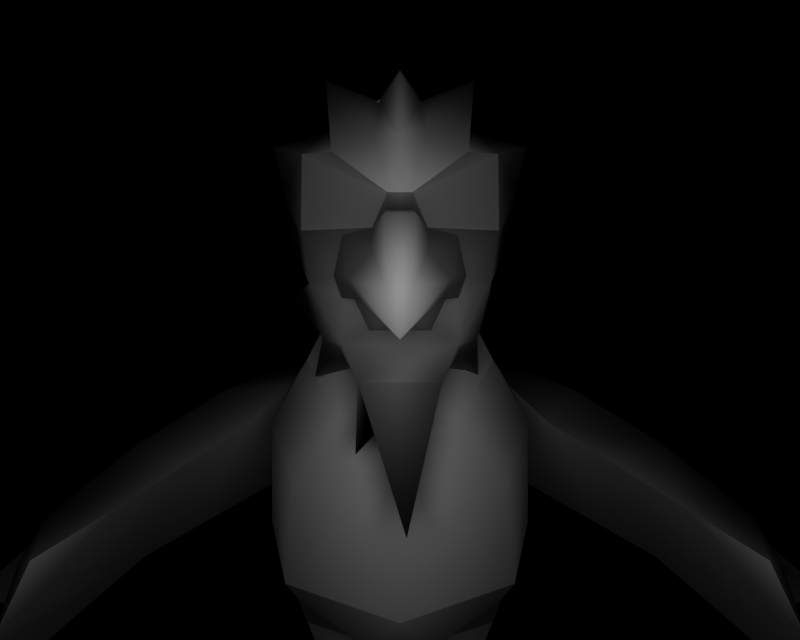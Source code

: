 # Source: BR_Spearow-Shiny01.blend  (saved by Blender 2.66.1; exported with 4.5.12 LTS)
import bpy
from mathutils import Matrix  # noqa: F401  (used for matrix-valued properties, if any)

bpy.ops.wm.read_factory_settings(use_empty=True)
scene = bpy.context.scene
scene.name = '1'

# ---- collections
col_collection_1 = bpy.data.collections.new('Collection 1'); scene.collection.children.link(col_collection_1)

# ---- materials (node trees are filled in below, after node groups)
mat_mat_14_none = bpy.data.materials.new('mat_14_NONE')
mat_mat_14_none.alpha_threshold = 0.0
mat_mat_14_none.specular_color = (0.5, 0.5, 0.5)
mat_mat_14_none.roughness = 0.5
mat_mat_4 = bpy.data.materials.new('mat_4')
mat_mat_4.alpha_threshold = 0.0
mat_mat_4.specular_color = (0.5, 0.5, 0.5)
mat_mat_4.roughness = 0.5
mat_mat_5 = bpy.data.materials.new('mat_5')
mat_mat_5.alpha_threshold = 0.0
mat_mat_5.specular_color = (0.5, 0.5, 0.5)
mat_mat_5.roughness = 0.5
mat_mat_2 = bpy.data.materials.new('mat_2')
mat_mat_2.alpha_threshold = 0.0
mat_mat_2.specular_color = (0.5, 0.5, 0.5)
mat_mat_2.roughness = 0.5
mat_mat_3 = bpy.data.materials.new('mat_3')
mat_mat_3.alpha_threshold = 0.0
mat_mat_3.specular_color = (0.5, 0.5, 0.5)
mat_mat_3.roughness = 0.5
mat_mat_10 = bpy.data.materials.new('mat_10')
mat_mat_10.alpha_threshold = 0.0
mat_mat_10.specular_color = (0.5, 0.5, 0.5)
mat_mat_10.roughness = 0.5
mat_mat_0 = bpy.data.materials.new('mat_0')
mat_mat_0.alpha_threshold = 0.0
mat_mat_0.specular_color = (0.5, 0.5, 0.5)
mat_mat_0.roughness = 0.5
mat_mat_12 = bpy.data.materials.new('mat_12')
mat_mat_12.alpha_threshold = 0.0
mat_mat_12.specular_color = (0.5, 0.5, 0.5)
mat_mat_12.roughness = 0.5
mat_mat_1 = bpy.data.materials.new('mat_1')
mat_mat_1.alpha_threshold = 0.0
mat_mat_1.specular_color = (0.5, 0.5, 0.5)
mat_mat_1.roughness = 0.5
mat_mat_13 = bpy.data.materials.new('mat_13')
mat_mat_13.alpha_threshold = 0.0
mat_mat_13.specular_color = (0.5, 0.5, 0.5)
mat_mat_13.roughness = 0.5
mat_mat_14 = bpy.data.materials.new('mat_14')
mat_mat_14.alpha_threshold = 0.0
mat_mat_14.specular_color = (0.5, 0.5, 0.5)
mat_mat_14.roughness = 0.5
mat_mat_8 = bpy.data.materials.new('mat_8')
mat_mat_8.alpha_threshold = 0.0
mat_mat_8.specular_color = (0.5, 0.5, 0.5)
mat_mat_8.roughness = 0.5
mat_mat_9 = bpy.data.materials.new('mat_9')
mat_mat_9.alpha_threshold = 0.0
mat_mat_9.specular_color = (0.5, 0.5, 0.5)
mat_mat_9.roughness = 0.5
mat_mat_6 = bpy.data.materials.new('mat_6')
mat_mat_6.alpha_threshold = 0.0
mat_mat_6.specular_color = (0.5, 0.5, 0.5)
mat_mat_6.roughness = 0.5
mat_mat_11 = bpy.data.materials.new('mat_11')
mat_mat_11.alpha_threshold = 0.0
mat_mat_11.specular_color = (0.5, 0.5, 0.5)
mat_mat_11.roughness = 0.5
mat_mat_7 = bpy.data.materials.new('mat_7')
mat_mat_7.alpha_threshold = 0.0
mat_mat_7.specular_color = (0.5, 0.5, 0.5)
mat_mat_7.roughness = 0.5

# ---- material node trees

# ---- cameras
cam_camera_001 = bpy.data.cameras.new('Camera.001')
cam_camera_001.passepartout_alpha = 0.2
cam_camera_001.clip_end = 100.0
cam_camera_001.lens = 35.0
cam_camera_001.sensor_width = 32.0
cam_camera_001.sensor_height = 18.0
cam_camera_001.show_passepartout = False
cam_camera_001.show_safe_areas = True
cam_camera_001.dof.focus_distance = 0.0
cam_camera_001.dof.aperture_fstop = 128.0

# ---- lights
light_lamp = bpy.data.lights.new('Lamp', 'POINT')
light_lamp.transmission_factor = 0.0
light_lamp.energy = 114.3
light_lamp.shadow_buffer_clip_start = 0.5
light_lamp.shadow_soft_size = 1.0
light_lamp.shadow_maximum_resolution = 0.006
light_lamp.use_absolute_resolution = True
light_lamp.cycles.use_multiple_importance_sampling = False

# ---- meshes
me_onisuzume_mat_14_none = bpy.data.meshes.new('onisuzume_mat_14_NONE')
me_onisuzume_mat_14_none.from_pydata([(-0.3727, 1.703, 0.9734), (-0.04254, 1.499, 1.378), (-0.2403, 1.662, 1.236), (-0.09352, 1.387, 1.322), (-0.3746, 1.411, 0.9813), (0.04254, 1.499, 1.378), (0.3727, 1.703, 0.9734), (0.2403, 1.662, 1.236), (0.09352, 1.387, 1.322), (0.3746, 1.411, 0.9813), (-0.09742, 1.164, 1.499), (0.1571, 1.146, 1.301), (-0.1571, 1.146, 1.301), (0.09742, 1.164, 1.499), (0.0, 1.218, 1.616), (0.2228, -0.8313, 0.2945), (0.3585, -0.8354, 0.2877), (0.3673, -0.8016, 0.08532), (0.2349, -0.8003, 0.09102), (0.2328, -0.8043, -0.07751), (0.3625, -0.8006, -0.0793), (0.3491, -0.8341, -0.2889), (0.2248, -0.8305, -0.2883), (0.2306, -0.8458, 0.4802), (0.3526, -0.8518, 0.4759), (0.3991, -1.016, 0.7908), (0.1753, -1.009, 0.7995), (0.2206, -1.011, 0.4403), (0.3551, -1.016, 0.4339), (0.1614, -0.9961, -0.3481), (0.409, -1.002, -0.3488), (0.3601, -0.9901, -0.1234), (0.2026, -0.9856, -0.1227), (0.4384, -1.005, 0.3861), (0.5431, -1.003, 0.3057), (0.5975, -1.024, 0.6328), (0.3721, -1.017, 0.6432), (0.02779, -1.002, 0.3134), (0.1437, -1.01, 0.4005), (0.1831, -1.017, 0.6383), (-0.03659, -1.033, 0.6226), (-0.3585, -0.8354, 0.2877), (-0.2228, -0.8313, 0.2945), (-0.2349, -0.8003, 0.09102), (-0.3673, -0.8016, 0.08532), (-0.3625, -0.8006, -0.0793), (-0.2328, -0.8043, -0.07751), (-0.2248, -0.8305, -0.2883), (-0.3491, -0.8341, -0.2889), (-0.3526, -0.8518, 0.4759), (-0.2306, -0.8458, 0.4802), (-0.1753, -1.009, 0.7995), (-0.3991, -1.016, 0.7908), (-0.3551, -1.016, 0.4339), (-0.2206, -1.011, 0.4403), (-0.409, -1.002, -0.3488), (-0.1614, -0.9961, -0.3481), (-0.2026, -0.9856, -0.1227), (-0.3601, -0.9901, -0.1234), (-0.5431, -1.003, 0.3057), (-0.4384, -1.005, 0.3861), (-0.3721, -1.017, 0.6432), (-0.5975, -1.024, 0.6328), (-0.1437, -1.01, 0.4005), (-0.02779, -1.002, 0.3134), (0.03659, -1.033, 0.6226), (-0.1831, -1.017, 0.6383), (0.3488, -1.004, 0.2183), (0.2258, -1.0, 0.2257), (0.2871, -0.8367, -0.4762), (0.1146, -0.8471, 0.4413), (-0.3488, -1.004, 0.2183), (-0.2258, -1.0, 0.2257), (-0.5653, -0.8422, 0.3596), (-0.4876, -0.8005, 0.6435), (-0.4571, -0.8451, 0.422), (-0.00796, -0.8413, 0.3596), (-0.1146, -0.8471, 0.4413), (0.4571, -0.8451, 0.422), (0.5653, -0.8422, 0.3596), (0.00796, -0.8413, 0.3596), (0.2891, -0.7904, 0.7801), (0.4876, -0.8005, 0.6435), (0.04962, -0.818, 0.6448), (-0.2871, -0.8367, -0.4762), (-0.2891, -0.7904, 0.7801), (-0.04962, -0.818, 0.6448)], [], [(0, 1, 2), (0, 3, 1), (3, 0, 4), (5, 6, 7), (5, 8, 6), (9, 6, 8), (10, 11, 12), (10, 13, 11), (14, 13, 10), (15, 16, 17), (18, 15, 17), (19, 20, 21), (22, 19, 21), (16, 15, 23), (24, 16, 23), (25, 26, 27), (28, 25, 27), (29, 30, 31), (32, 29, 31), (33, 34, 35), (36, 33, 35), (37, 38, 39), (40, 37, 39), (41, 42, 43), (44, 41, 43), (45, 46, 47), (48, 45, 47), (42, 41, 49), (50, 42, 49), (51, 52, 53), (54, 51, 53), (55, 56, 57), (58, 55, 57), (59, 60, 61), (62, 59, 61), (63, 64, 65), (66, 63, 65), (16, 67, 33), (38, 68, 15), (68, 28, 27), (68, 67, 28), (32, 67, 68), (32, 31, 67), (23, 27, 26), (25, 28, 24), (22, 69, 29), (21, 69, 22), (39, 38, 70), (53, 49, 41), (71, 54, 53), (71, 72, 54), (58, 72, 71), (58, 57, 72), (41, 71, 53), (73, 44, 45), (51, 54, 50), (49, 53, 52), (62, 74, 73), (73, 59, 62), (61, 60, 75), (65, 64, 76), (77, 63, 66), (22, 32, 19), (22, 29, 32), (31, 21, 20), (31, 30, 21), (69, 21, 30), (78, 16, 33), (78, 17, 16), (79, 17, 78), (79, 20, 17), (80, 18, 19), (80, 70, 18), (15, 18, 70), (70, 38, 15), (31, 79, 34), (31, 20, 79), (27, 15, 68), (27, 23, 15), (28, 16, 24), (28, 67, 16), (37, 68, 38), (37, 32, 68), (37, 19, 32), (37, 80, 19), (67, 34, 33), (67, 31, 34), (24, 81, 25), (24, 23, 81), (26, 81, 23), (79, 35, 34), (79, 82, 35), (78, 82, 79), (78, 36, 82), (33, 36, 78), (40, 80, 37), (40, 83, 80), (70, 83, 39), (70, 80, 83), (57, 47, 46), (57, 56, 47), (84, 47, 56), (84, 48, 47), (48, 58, 45), (48, 55, 58), (84, 55, 48), (60, 41, 75), (60, 71, 41), (43, 76, 46), (43, 77, 76), (42, 77, 43), (42, 63, 77), (42, 72, 63), (73, 58, 59), (73, 45, 58), (42, 54, 72), (42, 50, 54), (75, 44, 73), (75, 41, 44), (72, 64, 63), (72, 57, 64), (46, 64, 57), (46, 76, 64), (59, 71, 60), (59, 58, 71), (85, 49, 52), (85, 50, 49), (51, 50, 85), (75, 74, 61), (75, 73, 74), (76, 86, 65), (76, 77, 86), (66, 86, 77)])
me_onisuzume_mat_14_none.polygons.foreach_set('use_smooth', [True] * 133)
_k = set([(0, 2), (0, 4), (1, 2), (1, 3), (3, 4), (5, 7), (5, 8), (6, 7), (6, 9), (8, 9), (10, 12), (10, 14), (11, 12), (11, 13), (13, 14), (17, 18), (17, 20), (18, 19), (19, 20), (25, 26), (25, 81), (26, 81), (29, 30), (29, 69), (30, 69), (35, 36), (35, 82), (36, 82), (39, 40), (39, 83), (40, 83), (43, 44), (43, 46), (44, 45), (45, 46), (51, 52), (51, 85), (52, 85), (55, 56), (55, 84), (56, 84), (61, 62), (61, 74), (62, 74), (65, 66), (65, 86), (66, 86)])
me_onisuzume_mat_14_none.attributes.new('sharp_edge', 'BOOLEAN', 'EDGE').data.foreach_set('value', [ (min(e.vertices), max(e.vertices)) in _k for e in me_onisuzume_mat_14_none.edges])
_uv = me_onisuzume_mat_14_none.uv_layers.new(name='UVTex')
_uv.uv.foreach_set('vector', [0.2122, 1.051, -0.01788, 0.6784, 0.06899, 0.9109, 0.2122, 1.051, 0.01393, -0.03921, -0.01788, 0.6784, 0.01393, -0.03921, 0.2122, 1.051, 0.1877, 0.01132, -0.01788, 0.6784, 0.2122, 1.049, 0.06903, 0.91, -0.01788, 0.6784, 0.01394, -0.03922, 0.2122, 1.049, 0.1877, 0.01132, 0.2122, 1.049, 0.01394, -0.03922, 0.6668, 0.03399, 0.7456, 0.04862, 0.6748, 0.04681, 0.6668, 0.03399, 0.7261, 0.03511, 0.7456, 0.04862, 0.682, 0.01619, 0.7261, 0.03511, 0.6668, 0.03399, 0.005682, 0.9886, 0.9915, 0.9886, 0.9915, 0.01421, 0.0, 0.01562, 0.005682, 0.9886, 0.9915, 0.01421, 0.006, 0.989, 0.991, 0.989, 0.991, 0.014, 0.0, 0.01562, 0.006, 0.989, 0.991, 0.014, 0.991, 0.014, 0.0, 0.01562, 0.006, 0.989, 0.991, 0.989, 0.991, 0.014, 0.006, 0.989, 0.9978, 0.9955, 0.002232, 0.9955, -0.002232, 0.008929, 0.9955, 0.006696, 0.9978, 0.9955, -0.002232, 0.008929, -0.004464, 0.01339, 0.9933, 0.006696, 0.9978, 0.9955, 0.002232, 0.9955, -0.004464, 0.01339, 0.9978, 0.9955, -0.002232, 0.008929, 0.9955, 0.008929, 1.002, 1.0, 0.0, 0.9955, -0.002232, 0.008929, 1.002, 1.0, -0.002232, 0.008929, 0.9978, 0.008929, 1.0, 0.9978, 0.0, 0.9978, -0.002232, 0.008929, 1.0, 0.9978, 0.006, 0.989, 0.991, 0.989, 0.991, 0.014, 0.0, 0.016, 0.006, 0.989, 0.991, 0.014, 0.006, 0.989, 0.991, 0.989, 0.991, 0.014, 0.0, 0.016, 0.006, 0.989, 0.991, 0.014, 0.991, 0.014, 0.0, 0.016, 0.006, 0.989, 0.991, 0.989, 0.991, 0.014, 0.006, 0.989, 0.9955, 0.9978, -0.004464, 0.9911, -0.002232, 0.004464, 0.9955, 0.004464, 0.9955, 0.9978, -0.002232, 0.004464, -0.002232, 0.004464, 0.9955, 0.004464, 0.9948, 0.9948, -0.005208, 0.9948, -0.002232, 0.004464, 0.9948, 0.9948, 0.0, 0.008929, 0.9978, 0.004464, 0.9955, 1.0, -0.008929, 0.9978, 0.0, 0.008929, 0.9955, 1.0, 0.0, 0.006696, 0.9955, 0.004464, 0.9955, 0.9978, -0.008929, 0.9955, 0.0, 0.006696, 0.9955, 0.9978, 0.6875, 0.1076, 0.6824, 0.04796, 0.7292, 0.192, 0.5751, 0.2044, 0.6181, 0.05431, 0.6165, 0.1134, 0.379, 0.6155, 0.6239, 0.9706, 0.369, 0.9815, 0.379, 0.6155, 0.6119, 0.6029, 0.6239, 0.9706, 0.335, 0.02137, 0.6119, 0.6029, 0.379, 0.6155, 0.335, 0.02137, 0.6334, 0.0202, 0.6119, 0.6029, 0.6206, 0.2728, 0.6153, 0.2386, 0.5916, 0.547, 0.7086, 0.5395, 0.6857, 0.2331, 0.6843, 0.2691, 0.9911, 0.9866, 0.4955, -0.004464, -0.004464, 0.9821, 0.9978, 0.9888, 0.4911, 0.0, -0.006696, 0.9888, 0.5957, 0.4086, 0.5751, 0.2044, 0.5599, 0.2394, 0.4911, 0.9933, 0.0, 0.9933, 0.2969, 0.006696, 0.3629, 0.6101, 0.6053, 0.9888, 0.3508, 0.9779, 0.3629, 0.6101, 0.5953, 0.6228, 0.6053, 0.9888, 0.3414, 0.02727, 0.5953, 0.6228, 0.3629, 0.6101, 0.3414, 0.02727, 0.6392, 0.02844, 0.5953, 0.6228, 0.3125, 0.1076, 0.3176, 0.04796, 0.3143, 0.2331, 0.85, 1.0, 0.2688, 0.003125, 0.8281, 0.009375, 0.4084, 0.547, 0.3847, 0.2386, 0.3794, 0.2728, 0.3157, 0.2691, 0.3143, 0.2331, 0.2914, 0.5395, 0.1004, 0.9844, 0.5201, 0.9955, 0.1518, 0.0, 0.2044, 0.1693, 0.2161, 0.123, 0.1876, 0.4038, 0.9933, 0.9978, 0.9933, 0.004464, -0.004464, 0.4487, 0.5191, 0.3951, 0.4855, 0.1297, 0.4958, 0.1693, 0.6496, 0.002232, 0.3393, 0.002232, 0.471, 0.9955, 0.9598, 0.004464, 0.03795, 0.9933, 0.9621, 0.9955, 0.9598, 0.004464, 0.02902, 0.01116, 0.03795, 0.9933, 0.9955, 0.9911, -0.008929, 0.4196, -0.004464, 0.9866, 0.9955, 0.9911, 0.9866, 0.4196, -0.008929, 0.4196, 0.4911, 0.0, -0.008929, 0.4196, 0.9866, 0.4196, 0.4437, 0.9906, 0.0125, 0.00625, 0.01339, 0.9866, 0.4437, 0.9906, 0.675, 0.009375, 0.0125, 0.00625, 0.9844, 0.9955, 0.675, 0.009375, 0.4437, 0.9906, 0.9844, 0.9955, 0.9937, 0.00625, 0.675, 0.009375, 0.0, 0.9896, 0.2049, 0.0, 0.003472, 0.01042, 0.0, 0.9896, 0.5417, 0.9974, 0.2049, 0.0, 0.8229, 0.01042, 0.2049, 0.0, 0.5417, 0.9974, 0.5417, 0.9974, 0.9896, 0.9974, 0.8229, 0.01042, 0.9922, 0.002604, 0.0, 1.0, 1.0, 0.9955, 0.9922, 0.002604, 0.002604, 0.002604, 0.0, 1.0, 0.1125, 0.9969, 0.8969, 0.003125, 0.1531, 0.003125, 0.1125, 0.9969, 0.9062, 0.9937, 0.8969, 0.003125, 0.05313, 0.9906, 0.6125, 0.009375, 0.6375, 0.9937, 0.05313, 0.9906, 0.1, 0.00625, 0.6125, 0.009375, 0.003882, 0.7652, 0.379, 0.6155, 0.2235, 0.9136, 0.003882, 0.7652, 0.335, 0.02137, 0.379, 0.6155, 0.9933, 1.0, 0.0, 0.01042, 0.987, 0.005208, 0.9933, 1.0, 0.002232, 0.9933, 0.0, 0.01042, 0.6119, 0.6029, 0.9799, 0.752, 0.7816, 0.8891, 0.6119, 0.6029, 0.6334, 0.0202, 0.9799, 0.752, 0.7656, 0.004464, 0.4888, 0.9955, 0.9955, 0.9933, 0.7656, 0.004464, 0.2991, 0.004464, 0.4888, 0.9955, 0.002232, 0.9933, 0.4888, 0.9955, 0.2991, 0.004464, 0.683, 0.1674, 1.0, 0.9978, 0.9933, 0.004464, 0.683, 0.1674, 0.5, 0.9978, 1.0, 0.9978, 0.3013, 0.1696, 0.5, 0.9978, 0.683, 0.1674, 0.3013, 0.1696, -0.002232, 1.002, 0.5, 0.9978, -0.002232, 0.0, -0.002232, 1.002, 0.3013, 0.1696, 0.4576, 0.9978, 0.9241, 0.004464, 0.4554, 0.008929, 0.4576, 0.9978, 0.9085, 0.9978, 0.9241, 0.004464, 0.7656, 0.004464, 0.4911, 0.9911, 0.9933, 0.9911, 0.7656, 0.004464, 0.2969, 0.006696, 0.4911, 0.9911, 0.9955, 0.004464, 0.5089, 0.9955, 0.9955, 0.9933, 0.9955, 0.004464, 0.5312, 0.006696, 0.5089, 0.9955, 0.006696, 0.006696, 0.5089, 0.9955, 0.5312, 0.006696, 0.006696, 0.006696, 0.0, 0.9933, 0.5089, 0.9955, 0.4688, 0.9896, 0.005208, 0.0, 0.005208, 0.9844, 0.4688, 0.9896, 0.4888, 0.002232, 0.005208, 0.0, 0.9955, 0.002232, 0.4888, 0.002232, 0.4688, 0.9896, 0.0, 0.9955, 0.9933, 0.004464, 0.9955, 1.0, 0.0, 0.9955, 0.004464, 0.004464, 0.9933, 0.004464, 0.3719, -0.003125, 0.7969, 0.9969, 0.7594, 0.003125, 0.3719, -0.003125, 0.3656, 0.9844, 0.7969, 0.9969, 0.003125, 0.4344, 0.3656, 0.9844, 0.3719, -0.003125, 0.7991, 0.2031, 0.1272, 0.8884, 0.8058, 0.8973, 0.7991, 0.2031, 0.125, 0.2165, 0.1272, 0.8884, 0.07812, 0.9961, 0.957, 0.02344, 0.9453, 0.9922, 0.07812, 0.9961, 0.0625, 0.01953, 0.957, 0.02344, 0.1272, 0.8884, 0.7991, 0.2031, 0.125, 0.2165, 0.1272, 0.8884, 0.8058, 0.8973, 0.7991, 0.2031, 0.991, 0.989, 0.0, 0.016, 0.006, 0.989, 0.991, 0.989, 0.991, 0.014, 0.0, 0.016, 0.5953, 0.6228, 0.9698, 0.7724, 0.7506, 0.9209, 0.5953, 0.6228, 0.6392, 0.02844, 0.9698, 0.7724, 0.9955, 0.0, 0.0, 0.9911, 0.004464, 0.008929, 0.9955, 0.0, 0.9866, 0.9866, 0.0, 0.9911, -0.004542, 0.7593, 0.3629, 0.6101, 0.1934, 0.8964, -0.004542, 0.7593, 0.3414, 0.02727, 0.3629, 0.6101, 0.4196, 0.9933, 0.279, -0.002232, 0.05357, 0.9911, 0.4196, 0.9933, 0.779, 0.006696, 0.279, -0.002232, 0.9911, 0.9955, 0.779, 0.006696, 0.4196, 0.9933, 0.724, 0.01562, 0.03125, 0.9896, 0.7135, 0.9896, 0.724, 0.01562, 0.02865, 0.01562, 0.03125, 0.9896, 0.8058, -0.002232, 0.4688, 0.9955, 0.9933, 0.9978, 0.8058, -0.002232, 0.2098, 0.002232, 0.4688, 0.9955, 0.0, 0.9933, 0.4688, 0.9955, 0.2098, 0.002232])
me_onisuzume_mat_14_none.materials.append(mat_mat_14_none)
me_onisuzume_mat_14_none.use_remesh_preserve_volume = False
me_onisuzume_mat_14_none.use_remesh_preserve_attributes = False
me_onisuzume_mat_14_none.use_mirror_vertex_groups = False
me_onisuzume_mat_14_none.update()
me_onisuzume_mat_4 = bpy.data.meshes.new('onisuzume_mat_4')
me_onisuzume_mat_4.from_pydata([(0.3152, 0.8811, 0.02786), (-0.2501, 1.04, 0.175), (0.2501, 1.04, 0.175), (-0.3152, 0.8811, 0.02786), (0.2924, 0.6432, -0.04917), (-0.2924, 0.6432, -0.04917), (0.2777, 0.4556, -0.3136), (-0.2777, 0.456, -0.3135), (-0.1693, 1.274, 0.345), (0.1693, 1.274, 0.345), (-0.1688, 1.645, 0.6247), (0.1688, 1.645, 0.6247), (-0.3474, 1.573, 0.7466), (-0.2755, 1.84, 0.7318), (-0.2712, 1.854, 0.7344), (0.2712, 1.854, 0.7344), (0.2755, 1.84, 0.7318), (0.3474, 1.573, 0.7466), (0.08512, 1.931, 0.8585), (1e-06, 1.844, 0.6762), (0.07425, 1.934, 0.886), (-0.08512, 1.931, 0.8585), (-0.07425, 1.934, 0.886), (-0.5459, 0.3133, -0.1126), (-0.5396, 0.3316, -0.04106), (0.5459, 0.3133, -0.1125), (0.5396, 0.3316, -0.04106), (0.4748, 0.7879, 0.4994), (0.385, 0.9064, 0.6885), (-0.4748, 0.7879, 0.4994), (-0.385, 0.9064, 0.6885), (0.2656, 1.187, 0.4907), (0.2915, 1.072, 0.7841), (-0.2656, 1.187, 0.4907), (-0.2915, 1.072, 0.7841), (0.3045, 1.201, 0.8704), (-0.3045, 1.201, 0.8704)], [], [(0, 1, 2), (0, 3, 1), (3, 0, 4), (4, 5, 3), (6, 5, 4), (6, 7, 5), (2, 1, 8), (9, 2, 8), (9, 8, 10), (11, 9, 10), (10, 12, 13), (14, 10, 13), (11, 15, 16), (17, 11, 16), (18, 15, 19), (20, 18, 19), (14, 21, 22), (19, 14, 22), (22, 20, 19), (23, 5, 7), (23, 24, 5), (4, 25, 6), (4, 26, 25), (27, 0, 2), (2, 28, 27), (1, 29, 30), (1, 3, 29), (28, 31, 32), (28, 2, 31), (9, 31, 2), (33, 30, 34), (33, 1, 30), (8, 1, 33), (11, 31, 9), (11, 17, 31), (35, 31, 17), (35, 32, 31), (33, 10, 8), (33, 12, 10), (36, 12, 33), (33, 34, 36), (19, 10, 14), (19, 11, 10), (15, 11, 19)])
me_onisuzume_mat_4.polygons.foreach_set('use_smooth', [True] * 44)
_k = set([(0, 4), (0, 27), (3, 5), (3, 29), (4, 26), (5, 24), (6, 7), (6, 25), (7, 23), (12, 13), (12, 36), (13, 14), (14, 21), (15, 16), (15, 18), (16, 17), (17, 35), (18, 20), (20, 22), (21, 22), (23, 24), (25, 26), (27, 28), (28, 32), (29, 30), (30, 34), (32, 35), (34, 36)])
me_onisuzume_mat_4.attributes.new('sharp_edge', 'BOOLEAN', 'EDGE').data.foreach_set('value', [ (min(e.vertices), max(e.vertices)) in _k for e in me_onisuzume_mat_4.edges])
_uv = me_onisuzume_mat_4.uv_layers.new(name='UVTex')
_uv.uv.foreach_set('vector', [0.7692, 0.4418, 0.2842, 0.6162, 0.7158, 0.6162, 0.7692, 0.4418, 0.2308, 0.4418, 0.2842, 0.6162, 0.2308, 0.4418, 0.7692, 0.4418, 0.7498, 0.2744, 0.7498, 0.2744, 0.2502, 0.2744, 0.2308, 0.4418, 0.7371, 0.0, 0.2502, 0.2744, 0.7498, 0.2744, 0.7371, 0.0, 0.2629, 0.0, 0.2502, 0.2744, 3.3, 0.5754, 3.3, 0.5754, 3.168, 1.054, 3.168, 1.054, 3.3, 0.5754, 3.168, 1.054, 0.669, 0.2172, 0.3314, 0.2172, 0.3214, 0.4673, 0.6788, 0.4673, 0.669, 0.2172, 0.3214, 0.4673, 0.3214, 0.4673, 0.1318, 0.476, 0.2081, 0.6879, 0.2127, 0.7012, 0.3214, 0.4673, 0.2081, 0.6879, 0.6788, 0.4673, 0.7879, 0.7012, 0.7924, 0.6881, 0.8697, 0.4759, 0.6788, 0.4673, 0.7924, 0.6881, 0.5908, 0.8338, 0.7879, 0.7012, 0.4999, 0.6601, 0.5792, 0.8525, 0.5908, 0.8338, 0.4999, 0.6601, 0.2127, 0.7012, 0.4075, 0.8374, 0.4201, 0.8465, 0.4999, 0.6601, 0.2127, 0.7012, 0.4201, 0.8465, 0.4201, 0.8465, 0.5792, 0.8525, 0.4999, 0.6601, 0.03376, 0.07292, 0.2502, 0.2744, 0.2629, 0.0, 0.03376, 0.07292, 0.03908, 0.1316, 0.2502, 0.2744, 0.7498, 0.2744, 0.9662, 0.07292, 0.7371, 0.0, 0.7498, 0.2744, 0.9609, 0.1316, 0.9662, 0.07292, 0.9055, 0.7278, 0.7692, 0.4418, 0.7158, 0.6162, 0.7158, 0.6162, 0.83, 0.9079, 0.9055, 0.7278, 0.2842, 0.6162, 0.09445, 0.7278, 0.17, 0.9079, 0.2842, 0.6162, 0.2308, 0.4418, 0.09445, 0.7278, 0.4859, 0.06179, 0.8469, 0.3357, 0.4407, 0.3619, 0.4859, 0.06179, 1.258, 0.02334, 0.8469, 0.3357, 1.21, 0.3872, 0.8469, 0.3357, 1.258, 0.02334, 0.8469, 0.3357, 0.4859, 0.06179, 0.4407, 0.3619, 0.8469, 0.3357, 1.258, 0.02334, 0.4859, 0.06179, 1.21, 0.3872, 1.258, 0.02334, 0.8469, 0.3357, 0.6788, 0.4673, 0.7716, 0.164, 0.669, 0.2172, 0.6788, 0.4673, 0.8697, 0.4759, 0.7716, 0.164, 0.8235, 0.2409, 0.7716, 0.164, 0.8697, 0.4759, 0.8235, 0.2409, 0.7961, 0.1217, 0.7716, 0.164, 0.229, 0.164, 0.3214, 0.4673, 0.3314, 0.2172, 0.229, 0.164, 0.1318, 0.476, 0.3214, 0.4673, 0.1773, 0.2396, 0.1318, 0.476, 0.229, 0.164, 0.229, 0.164, 0.2043, 0.1217, 0.1773, 0.2396, 0.4999, 0.6601, 0.3214, 0.4673, 0.2127, 0.7012, 0.4999, 0.6601, 0.6788, 0.4673, 0.3214, 0.4673, 0.7879, 0.7012, 0.6788, 0.4673, 0.4999, 0.6601])
me_onisuzume_mat_4.materials.append(mat_mat_4)
me_onisuzume_mat_4.use_remesh_preserve_volume = False
me_onisuzume_mat_4.use_remesh_preserve_attributes = False
me_onisuzume_mat_4.use_mirror_vertex_groups = False
me_onisuzume_mat_4.update()
me_onisuzume_mat_5 = bpy.data.meshes.new('onisuzume_mat_5')
me_onisuzume_mat_5.from_pydata([(0.2237, 0.7015, 0.9508), (-0.2237, 0.7015, 0.9508), (-0.1333, 0.3504, 0.98), (0.1333, 0.3504, 0.98), (0.5396, 0.3316, -0.04106), (0.5854, 0.1588, 0.2958), (0.5459, 0.3133, -0.1125), (0.4748, 0.7879, 0.4994), (0.5293, 0.6453, 0.6651), (0.4806, -0.03211, 0.6279), (0.4225, 0.4382, 0.8614), (0.385, 0.9064, 0.6885), (2e-06, -0.1442, 0.7824), (-0.4806, -0.03211, 0.6279), (-0.4225, 0.4382, 0.8614), (-0.5293, 0.6453, 0.6651), (-0.385, 0.9064, 0.6885), (-0.4748, 0.7879, 0.4994), (-0.5854, 0.1588, 0.2958), (-0.5396, 0.3316, -0.04106), (-0.5459, 0.3133, -0.1126)], [], [(0, 1, 2), (3, 0, 2), (4, 5, 6), (4, 7, 5), (8, 5, 7), (8, 9, 5), (10, 9, 8), (10, 3, 9), (0, 3, 10), (8, 0, 10), (11, 0, 8), (8, 7, 11), (3, 12, 9), (3, 2, 12), (13, 12, 2), (2, 14, 13), (1, 14, 2), (1, 15, 14), (16, 15, 1), (16, 17, 15), (18, 15, 17), (18, 13, 15), (14, 15, 13), (19, 18, 17), (19, 20, 18)])
me_onisuzume_mat_5.polygons.foreach_set('use_smooth', [True] * 25)
_k = set([(0, 1), (0, 11), (1, 16), (4, 6), (4, 7), (5, 6), (5, 9), (7, 11), (9, 12), (12, 13), (13, 18), (16, 17), (17, 19), (18, 20), (19, 20)])
me_onisuzume_mat_5.attributes.new('sharp_edge', 'BOOLEAN', 'EDGE').data.foreach_set('value', [ (min(e.vertices), max(e.vertices)) in _k for e in me_onisuzume_mat_5.edges])
_uv = me_onisuzume_mat_5.uv_layers.new(name='UVTex')
_uv.uv.foreach_set('vector', [0.6699, 1.0, 0.2875, 0.9851, 0.3713, 0.7082, 0.5991, 0.7171, 0.6699, 1.0, 0.3713, 0.7082, 0.9629, 0.00467, 1.0, 0.09099, 0.9697, -0.06036, 0.9629, 0.00467, 0.8897, 0.7725, 1.0, 0.09099, 0.9364, 0.7663, 1.0, 0.09099, 0.8897, 0.7725, 0.9364, 0.7663, 0.9089, 0.1531, 1.0, 0.09099, 0.8462, 0.7202, 0.9089, 0.1531, 0.9364, 0.7663, 0.8462, 0.7202, 0.5991, 0.7171, 0.9089, 0.1531, 0.6699, 1.0, 0.5991, 0.7171, 0.8462, 0.7202, 0.9364, 0.7663, 0.6699, 1.0, 0.8462, 0.7202, 0.8091, 0.991, 0.6699, 1.0, 0.9364, 0.7663, 0.9364, 0.7663, 0.8897, 0.7725, 0.8091, 0.991, 0.5991, 0.7171, 0.4982, 0.1475, 0.9089, 0.1531, 0.5991, 0.7171, 0.3713, 0.7082, 0.4982, 0.1475, 0.08803, 0.1211, 0.4982, 0.1475, 0.3713, 0.7082, 0.3713, 0.7082, 0.1245, 0.6921, 0.08803, 0.1211, 0.2875, 0.9851, 0.1245, 0.6921, 0.3713, 0.7082, 0.2875, 0.9851, 0.03229, 0.7311, 0.1245, 0.6921, 0.149, 0.9653, 0.03229, 0.7311, 0.2875, 0.9851, 0.149, 0.9653, 0.07862, 0.7409, 0.03229, 0.7311, 0.0, 0.05202, 0.03229, 0.7311, 0.07862, 0.7409, 0.0, 0.05202, 0.08803, 0.1211, 0.03229, 0.7311, 0.1245, 0.6921, 0.03229, 0.7311, 0.08803, 0.1211, 0.04104, -0.03125, 0.0, 0.05202, 0.07862, 0.7409, 0.04104, -0.03125, 0.03723, -0.09669, 0.0, 0.05202])
me_onisuzume_mat_5.materials.append(mat_mat_5)
me_onisuzume_mat_5.use_remesh_preserve_volume = False
me_onisuzume_mat_5.use_remesh_preserve_attributes = False
me_onisuzume_mat_5.use_mirror_vertex_groups = False
me_onisuzume_mat_5.update()
me_onisuzume_mat_2 = bpy.data.meshes.new('onisuzume_mat_2')
me_onisuzume_mat_2.from_pydata([(0.3991, -1.016, 0.7908), (0.2897, -1.101, 0.9982), (0.1753, -1.009, 0.7995), (0.2884, -1.091, -0.5372), (0.409, -1.002, -0.3488), (0.1614, -0.9961, -0.3481), (0.3721, -1.017, 0.6432), (0.5975, -1.024, 0.6328), (0.489, -1.09, 0.849), (0.0678, -1.098, 0.8392), (-0.03659, -1.033, 0.6226), (0.1831, -1.017, 0.6383), (-0.1753, -1.009, 0.7995), (-0.2897, -1.101, 0.9982), (-0.3991, -1.016, 0.7908), (-0.1614, -0.9961, -0.3481), (-0.409, -1.002, -0.3488), (-0.2884, -1.091, -0.5372), (-0.489, -1.09, 0.849), (-0.5975, -1.024, 0.6328), (-0.3721, -1.017, 0.6432), (-0.1831, -1.017, 0.6383), (0.03659, -1.033, 0.6226), (-0.0678, -1.098, 0.8392), (0.2891, -0.7904, 0.7801), (0.2871, -0.8367, -0.4762), (0.4876, -0.8005, 0.6435), (0.04962, -0.818, 0.6448), (-0.2891, -0.7904, 0.7801), (-0.2871, -0.8367, -0.4762), (-0.4876, -0.8005, 0.6435), (-0.04962, -0.818, 0.6448)], [], [(0, 1, 2), (3, 4, 5), (6, 7, 8), (9, 10, 11), (12, 13, 14), (15, 16, 17), (18, 19, 20), (21, 22, 23), (1, 0, 24), (24, 2, 1), (25, 3, 5), (25, 4, 3), (26, 8, 7), (26, 6, 8), (9, 27, 10), (9, 11, 27), (13, 28, 14), (13, 12, 28), (17, 29, 15), (17, 16, 29), (18, 30, 19), (18, 20, 30), (31, 23, 22), (31, 21, 23)])
me_onisuzume_mat_2.polygons.foreach_set('use_smooth', [True] * 24)
_k = set([(0, 2), (0, 24), (2, 24), (4, 5), (4, 25), (5, 25), (6, 7), (6, 26), (7, 26), (10, 11), (10, 27), (11, 27), (12, 14), (12, 28), (14, 28), (15, 16), (15, 29), (16, 29), (19, 20), (19, 30), (20, 30), (21, 22), (21, 31), (22, 31)])
me_onisuzume_mat_2.attributes.new('sharp_edge', 'BOOLEAN', 'EDGE').data.foreach_set('value', [ (min(e.vertices), max(e.vertices)) in _k for e in me_onisuzume_mat_2.edges])
_uv = me_onisuzume_mat_2.uv_layers.new(name='UVTex')
_uv.uv.foreach_set('vector', [0.6907, 0.9902, 0.5062, 0.0, 0.2798, 0.9854, 0.4857, -0.001538, 0.7989, 0.9992, 0.2863, 0.9954, 0.282, 0.9831, 0.6897, 0.9815, 0.5043, 0.001266, 0.5062, 0.000516, 0.2812, 0.9822, 0.6875, 0.9882, 0.2798, 0.9854, 0.5062, 0.0, 0.6907, 0.9902, 0.2863, 0.9954, 0.7989, 0.9992, 0.4857, -0.001538, 0.5043, 0.001266, 0.6897, 0.9815, 0.282, 0.9831, 0.6875, 0.9882, 0.2812, 0.9822, 0.5062, 0.000516, 0.4839, 0.0, 0.5055, 0.9835, 0.9898, 0.9853, 0.9898, 0.9853, 0.4963, 0.9854, 0.4839, 0.0, 0.9891, 0.9889, 0.5013, -0.01404, 0.5144, 0.9798, 0.9891, 0.9889, 0.5145, 0.9836, 0.5013, -0.01404, 0.99, 0.9869, 0.4842, 0.00573, 0.4933, 0.9949, 0.99, 0.9869, 0.5052, 0.9854, 0.4842, 0.00573, 0.4794, 0.007213, 0.9869, 0.9857, 0.4955, 0.9889, 0.4794, 0.007213, 0.4978, 0.9926, 0.9869, 0.9857, 0.4839, 0.0, 0.9898, 0.9853, 0.5055, 0.9835, 0.4839, 0.0, 0.4963, 0.9854, 0.9898, 0.9853, 0.5013, -0.01404, 0.9891, 0.9889, 0.5144, 0.9798, 0.5013, -0.01404, 0.5145, 0.9836, 0.9891, 0.9889, 0.4842, 0.00573, 0.99, 0.9869, 0.4933, 0.9949, 0.4842, 0.00573, 0.5052, 0.9854, 0.99, 0.9869, 0.9869, 0.9857, 0.4794, 0.007213, 0.4955, 0.9889, 0.9869, 0.9857, 0.4978, 0.9926, 0.4794, 0.007213])
me_onisuzume_mat_2.materials.append(mat_mat_2)
me_onisuzume_mat_2.use_remesh_preserve_volume = False
me_onisuzume_mat_2.use_remesh_preserve_attributes = False
me_onisuzume_mat_2.use_mirror_vertex_groups = False
me_onisuzume_mat_2.update()
me_onisuzume_mat_3 = bpy.data.meshes.new('onisuzume_mat_3')
me_onisuzume_mat_3.from_pydata([(-0.2437, 0.2455, -0.8268), (-0.2777, 0.456, -0.3135), (0.2777, 0.4556, -0.3136), (0.2437, 0.2455, -0.8268), (-0.403, 0.1309, -0.7973), (-0.5459, 0.3133, -0.1126), (0.403, 0.1309, -0.7973), (0.5459, 0.3133, -0.1125)], [], [(0, 1, 2), (3, 0, 2), (1, 0, 4), (4, 5, 1), (6, 2, 7), (6, 3, 2)])
me_onisuzume_mat_3.polygons.foreach_set('use_smooth', [True] * 6)
_k = set([(0, 3), (0, 4), (1, 2), (1, 5), (2, 7), (3, 6), (4, 5), (6, 7)])
me_onisuzume_mat_3.attributes.new('sharp_edge', 'BOOLEAN', 'EDGE').data.foreach_set('value', [ (min(e.vertices), max(e.vertices)) in _k for e in me_onisuzume_mat_3.edges])
_uv = me_onisuzume_mat_3.uv_layers.new(name='UVTex')
_uv.uv.foreach_set('vector', [0.7598, 0.1252, 0.7909, 0.6843, 0.7909, 0.6843, 0.7598, 0.1252, 0.7598, 0.1252, 0.7909, 0.6843, 1.455, 0.8913, 1.229, 0.4306, 0.5207, -0.04369, 0.5207, -0.04369, 0.5382, 1.044, 1.455, 0.8913, 0.5207, -0.04369, 1.455, 0.8913, 0.5382, 1.044, 0.5207, -0.04369, 1.229, 0.4306, 1.455, 0.8913])
me_onisuzume_mat_3.materials.append(mat_mat_3)
me_onisuzume_mat_3.use_remesh_preserve_volume = False
me_onisuzume_mat_3.use_remesh_preserve_attributes = False
me_onisuzume_mat_3.use_mirror_vertex_groups = False
me_onisuzume_mat_3.update()
me_onisuzume_mat_10 = bpy.data.meshes.new('onisuzume_mat_10')
me_onisuzume_mat_10.from_pydata([(0.6311, 0.6392, 0.5469), (0.8238, 0.7414, 0.1771), (0.3152, 0.8811, 0.02786), (0.4748, 0.7879, 0.4994), (0.9156, 0.4595, 0.6473), (1.199, 0.5057, 0.3135), (1.142, 0.3177, 0.7698), (1.515, 0.2324, 0.5253), (1.321, 0.3018, 0.07173), (1.56, 0.009781, 0.3521), (1.955, -0.3897, -0.1829), (1.634, -0.04245, -0.4346), (1.657, -0.2336, 0.7428), (2.079, -0.6598, 0.454), (2.043, -0.6504, -0.1223), (1.565, 0.003023, 0.3674), (0.8391, 0.6737, -0.08627), (1.247, 0.3891, 0.03211), (1.337, 0.1595, -0.4272), (0.918, 0.4683, -0.563), (0.4853, 0.8806, -0.1847), (0.7912, 0.6823, -0.101), (0.7731, 0.496, -0.4154), (0.494, 0.6845, -0.5128), (-0.8238, 0.7414, 0.1771), (-0.6311, 0.6392, 0.5469), (-0.4748, 0.7879, 0.4994), (-0.3152, 0.8811, 0.02786), (-0.9156, 0.4595, 0.6473), (-1.199, 0.5057, 0.3135), (-1.515, 0.2324, 0.5253), (-1.142, 0.3177, 0.7698), (-1.56, 0.009781, 0.3521), (-1.321, 0.3018, 0.07173), (-1.634, -0.04245, -0.4346), (-1.955, -0.3897, -0.1829), (-1.657, -0.2336, 0.7428), (-1.565, 0.003023, 0.3674), (-2.043, -0.6504, -0.1223), (-2.079, -0.6598, 0.454), (-1.247, 0.3891, 0.03211), (-0.8391, 0.6737, -0.08627), (-0.918, 0.4683, -0.563), (-1.337, 0.1595, -0.4272), (-0.7912, 0.6823, -0.101), (-0.4853, 0.8806, -0.1847), (-0.494, 0.6845, -0.5128), (-0.7731, 0.496, -0.4154), (0.2924, 0.6432, -0.04917), (0.8113, 0.6747, -0.08777), (1.277, 0.3693, 0.04784), (1.457, 0.1257, 0.847), (1.592, 0.06601, 0.6428), (-0.2924, 0.6432, -0.04917), (-0.8113, 0.6747, -0.08777), (-1.277, 0.3693, 0.04784), (-1.457, 0.1257, 0.847), (-1.592, 0.06601, 0.6428)], [], [(0, 1, 2), (3, 0, 2), (0, 4, 5), (1, 0, 5), (6, 7, 5), (4, 6, 5), (8, 9, 10), (11, 8, 10), (12, 13, 14), (15, 12, 14), (16, 17, 18), (19, 16, 18), (20, 21, 22), (23, 20, 22), (24, 25, 26), (27, 24, 26), (28, 25, 24), (29, 28, 24), (30, 31, 28), (29, 30, 28), (32, 33, 34), (35, 32, 34), (36, 37, 38), (39, 36, 38), (40, 41, 42), (43, 40, 42), (44, 45, 46), (47, 44, 46), (2, 20, 48), (2, 1, 20), (21, 20, 1), (1, 49, 21), (17, 5, 50), (17, 1, 5), (16, 1, 17), (16, 49, 1), (51, 7, 6), (51, 52, 7), (5, 8, 50), (5, 7, 8), (9, 8, 7), (7, 15, 9), (52, 15, 7), (52, 12, 15), (51, 12, 52), (45, 27, 53), (45, 24, 27), (44, 24, 45), (44, 54, 24), (29, 40, 55), (29, 24, 40), (41, 40, 24), (24, 54, 41), (30, 56, 31), (30, 57, 56), (33, 29, 55), (33, 30, 29), (32, 30, 33), (32, 37, 30), (57, 30, 37), (37, 36, 57), (56, 57, 36)])
me_onisuzume_mat_10.polygons.foreach_set('use_smooth', [True] * 62)
_k = set([(0, 3), (0, 4), (2, 3), (2, 48), (4, 6), (6, 51), (8, 11), (8, 50), (9, 10), (9, 15), (10, 11), (12, 13), (12, 51), (13, 14), (14, 15), (16, 19), (16, 49), (17, 18), (17, 50), (18, 19), (20, 23), (20, 48), (21, 22), (21, 49), (22, 23), (25, 26), (25, 28), (26, 27), (27, 53), (28, 31), (31, 56), (32, 35), (32, 37), (33, 34), (33, 55), (34, 35), (36, 39), (36, 56), (37, 38), (38, 39), (40, 43), (40, 55), (41, 42), (41, 54), (42, 43), (44, 47), (44, 54), (45, 46), (45, 53), (46, 47)])
me_onisuzume_mat_10.attributes.new('sharp_edge', 'BOOLEAN', 'EDGE').data.foreach_set('value', [ (min(e.vertices), max(e.vertices)) in _k for e in me_onisuzume_mat_10.edges])
_uv = me_onisuzume_mat_10.uv_layers.new(name='UVTex')
_uv.uv.foreach_set('vector', [0.2081, 0.1418, 0.2978, 0.3074, 0.8756, 0.4127, 0.0, 0.0, 0.2081, 0.1418, 0.8756, 0.4127, 0.2618, 0.0, 0.09012, 0.1177, 0.05594, 0.3414, 0.823, 0.07217, 0.2618, 0.0, 0.05594, 0.3414, 0.4447, 0.7597, 0.8174, 0.8806, 0.8646, 0.5443, 0.3782, 0.5177, 0.4447, 0.7597, 0.8646, 0.5443, 1.0, 0.0, 0.3045, 0.07742, 0.0, 0.726, 0.8019, 1.0, 1.0, 0.0, 0.0, 0.726, 0.0, 0.0, 0.0, 0.0, 0.0, 0.0, 0.0, 0.0, 0.0, 0.0, 0.0, 0.0, 0.8735, 0.0, 0.0, 0.1104, 0.1005, 1.0, 1.0, 0.9655, 0.8735, 0.0, 0.1005, 1.0, 0.8846, 0.1385, 0.0, 0.0, 0.03785, 0.9182, 1.0, 1.0, 0.8846, 0.1385, 0.03785, 0.9182, 0.2978, 0.3074, 0.2081, 0.1418, 0.0, 0.0, 0.8756, 0.4127, 0.2978, 0.3074, 0.0, 0.0, 0.09012, 0.1177, 0.2618, 0.0, 0.823, 0.07217, 0.05594, 0.3414, 0.09012, 0.1177, 0.823, 0.07217, 0.8174, 0.8806, 0.4447, 0.7597, 0.3782, 0.5177, 0.8646, 0.5443, 0.8174, 0.8806, 0.3782, 0.5177, 0.3045, 0.07742, 1.0, 0.0, 0.8019, 1.0, 0.0, 0.726, 0.3045, 0.07742, 0.8019, 1.0, 0.123, 0.0, 1.0, 0.1978, 0.583, 1.0, 0.0, 0.6531, 0.123, 0.0, 0.583, 1.0, 0.0, 0.1104, 0.8735, 0.0, 1.0, 0.9655, 0.1005, 1.0, 0.0, 0.1104, 1.0, 0.9655, 0.0, 0.0, 0.8846, 0.1385, 1.0, 1.0, 0.03785, 0.9182, 0.0, 0.0, 1.0, 1.0, 0.8756, 0.4127, 0.9114, 0.641, 1.0, 0.643, 0.8756, 0.4127, 0.2978, 0.3074, 0.9114, 0.641, 0.3928, 0.5822, 0.9114, 0.641, 0.2978, 0.3074, 0.2978, 0.3074, 0.3512, 0.5698, 0.3928, 0.5822, 0.03204, 0.5927, 0.05594, 0.3414, 0.0, 0.6005, 0.03204, 0.5927, 1.0, 0.3355, 0.05594, 0.3414, 0.9448, 0.5692, 1.0, 0.3355, 0.03204, 0.5927, 0.9448, 0.5692, 0.9665, 0.564, 1.0, 0.3355, 0.1617, 0.1716, 0.3782, 0.5177, 0.6422, 0.0, 0.1617, 0.1716, 0.4447, 0.7597, 0.3782, 0.5177, 0.8174, 0.8806, 0.7224, 0.9939, 0.7481, 1.0, 0.8174, 0.8806, 0.4447, 0.7597, 0.7224, 0.9939, 0.3919, 0.7936, 0.7224, 0.9939, 0.4447, 0.7597, 0.4447, 0.7597, 0.3764, 0.7568, 0.3919, 0.7936, 0.2087, 0.6062, 0.3764, 0.7568, 0.4447, 0.7597, 0.2087, 0.6062, 0.0, 0.2797, 0.3764, 0.7568, 0.1617, 0.1716, 0.0, 0.2797, 0.2087, 0.6062, 0.9114, 0.641, 0.8756, 0.4127, 1.0, 0.643, 0.9114, 0.641, 0.2978, 0.3074, 0.8756, 0.4127, 0.3928, 0.5822, 0.2978, 0.3074, 0.9114, 0.641, 0.3928, 0.5822, 0.3512, 0.5698, 0.2978, 0.3074, 0.05594, 0.3414, 0.03204, 0.5927, 0.0, 0.6005, 0.05594, 0.3414, 1.0, 0.3355, 0.03204, 0.5927, 0.9448, 0.5692, 0.03204, 0.5927, 1.0, 0.3355, 1.0, 0.3355, 0.9665, 0.564, 0.9448, 0.5692, 0.3782, 0.5177, 0.1617, 0.1716, 0.6422, 0.0, 0.3782, 0.5177, 0.4447, 0.7597, 0.1617, 0.1716, 0.7224, 0.9939, 0.8174, 0.8806, 0.7481, 1.0, 0.7224, 0.9939, 0.4447, 0.7597, 0.8174, 0.8806, 0.3919, 0.7936, 0.4447, 0.7597, 0.7224, 0.9939, 0.3919, 0.7936, 0.3764, 0.7568, 0.4447, 0.7597, 0.2087, 0.6062, 0.4447, 0.7597, 0.3764, 0.7568, 0.3764, 0.7568, 0.0, 0.2797, 0.2087, 0.6062, 0.1617, 0.1716, 0.2087, 0.6062, 0.0, 0.2797])
me_onisuzume_mat_10.materials.append(mat_mat_10)
me_onisuzume_mat_10.use_remesh_preserve_volume = False
me_onisuzume_mat_10.use_remesh_preserve_attributes = False
me_onisuzume_mat_10.use_mirror_vertex_groups = False
me_onisuzume_mat_10.update()
me_onisuzume_mat_0 = bpy.data.meshes.new('onisuzume_mat_0')
me_onisuzume_mat_0.from_pydata([(-0.09577, -0.3929, 0.3502), (0.156, -0.3069, 0.5884), (-0.156, -0.3069, 0.5884), (0.09577, -0.3929, 0.3502), (-0.09128, -0.4076, -0.4724), (0.09128, -0.4076, -0.4724), (0.1296, 0.9048, 0.9533), (-0.2237, 0.7015, 0.9508), (0.2237, 0.7015, 0.9508), (-0.1296, 0.9048, 0.9533), (0.1189, 0.9025, 0.9721), (-0.1189, 0.9025, 0.9721), (-0.2915, 1.072, 0.7841), (-0.385, 0.9064, 0.6885), (-0.1339, 0.9025, 0.9721), (-0.2315, 1.011, 0.95), (-0.3045, 1.201, 0.8704), (0.2915, 1.072, 0.7841), (0.385, 0.9064, 0.6885), (0.1339, 0.9025, 0.9721), (0.2315, 1.011, 0.95), (0.3045, 1.201, 0.8704), (0.4421, -0.3686, 0.1191), (0.161, -0.4437, 0.1348), (0.4536, -0.1784, 0.3808), (0.5603, -0.09555, 0.006721), (0.5854, 0.1588, 0.2958), (0.5459, 0.3133, -0.1125), (0.403, 0.1309, -0.7973), (0.3892, -0.2301, -0.5821), (0.3429, -0.006856, -0.8097), (3e-06, -0.1446, -0.8221), (0.4474, -0.4113, -0.2835), (0.1566, -0.4907, -0.2798), (-0.3892, -0.2301, -0.5821), (-0.4474, -0.4113, -0.2835), (-0.5603, -0.09555, 0.00672), (-0.4421, -0.3686, 0.1191), (-0.4536, -0.1784, 0.3808), (-0.4806, -0.03211, 0.6279), (-0.5854, 0.1588, 0.2958), (-0.5459, 0.3133, -0.1126), (-0.403, 0.1309, -0.7973), (-0.3429, -0.006856, -0.8097), (-0.161, -0.4437, 0.1348), (-0.1566, -0.4907, -0.2798), (0.4806, -0.03211, 0.6279), (2e-06, -0.1442, 0.7824)], [], [(0, 1, 2), (0, 3, 1), (3, 0, 4), (4, 5, 3), (6, 7, 8), (6, 9, 7), (10, 9, 6), (10, 11, 9), (7, 12, 13), (7, 9, 12), (14, 12, 9), (14, 15, 12), (16, 12, 15), (11, 14, 9), (17, 8, 18), (17, 6, 8), (19, 6, 17), (19, 10, 6), (17, 20, 19), (17, 21, 20), (22, 3, 23), (22, 24, 3), (24, 22, 25), (25, 26, 24), (27, 26, 25), (25, 28, 27), (29, 28, 25), (29, 30, 28), (31, 30, 29), (29, 5, 31), (32, 5, 29), (32, 33, 5), (3, 5, 33), (33, 23, 3), (25, 32, 29), (25, 22, 32), (4, 31, 5), (4, 34, 31), (35, 34, 4), (35, 36, 34), (37, 36, 35), (37, 38, 36), (0, 38, 37), (0, 2, 38), (39, 38, 2), (39, 40, 38), (36, 38, 40), (40, 41, 36), (42, 36, 41), (42, 34, 36), (43, 34, 42), (43, 31, 34), (44, 0, 37), (45, 0, 44), (4, 0, 45), (45, 35, 4), (24, 1, 3), (24, 46, 1), (26, 46, 24), (47, 1, 46), (47, 2, 1), (39, 2, 47)])
me_onisuzume_mat_0.polygons.foreach_set('use_smooth', [True] * 62)
_k = set([(7, 8), (7, 13), (8, 18), (10, 11), (10, 19), (11, 14), (12, 13), (12, 16), (14, 15), (15, 16), (17, 18), (17, 21), (19, 20), (20, 21), (22, 23), (22, 32), (23, 33), (26, 27), (26, 46), (27, 28), (28, 30), (30, 31), (31, 43), (32, 33), (35, 37), (35, 45), (37, 44), (39, 40), (39, 47), (40, 41), (41, 42), (42, 43), (44, 45), (46, 47)])
me_onisuzume_mat_0.attributes.new('sharp_edge', 'BOOLEAN', 'EDGE').data.foreach_set('value', [ (min(e.vertices), max(e.vertices)) in _k for e in me_onisuzume_mat_0.edges])
_uv = me_onisuzume_mat_0.uv_layers.new(name='UVTex')
_uv.uv.foreach_set('vector', [0.4829, 0.1835, 0.5279, 0.2039, 0.4721, 0.2039, 0.4829, 0.1835, 0.5171, 0.1835, 0.5279, 0.2039, 0.5171, 0.1835, 0.4829, 0.1835, 0.4837, 0.1131, 0.4837, 0.1131, 0.5163, 0.1131, 0.5171, 0.1835, 0.5232, 0.2351, 0.46, 0.2349, 0.54, 0.2349, 0.5232, 0.2351, 0.4768, 0.2351, 0.46, 0.2349, 0.5213, 0.2367, 0.4768, 0.2351, 0.5232, 0.2351, 0.5213, 0.2367, 0.4787, 0.2367, 0.4768, 0.2351, 0.46, 0.2349, 0.4479, 0.2206, 0.4312, 0.2125, 0.46, 0.2349, 0.4768, 0.2351, 0.4479, 0.2206, 0.4761, 0.2367, 0.4479, 0.2206, 0.4768, 0.2351, 0.4761, 0.2367, 0.4586, 0.2348, 0.4479, 0.2206, 0.4456, 0.228, 0.4479, 0.2206, 0.4586, 0.2348, 0.4787, 0.2367, 0.4761, 0.2367, 0.4768, 0.2351, 0.5521, 0.2206, 0.54, 0.2349, 0.5688, 0.2125, 0.5521, 0.2206, 0.5232, 0.2351, 0.54, 0.2349, 0.5239, 0.2367, 0.5232, 0.2351, 0.5521, 0.2206, 0.5239, 0.2367, 0.5213, 0.2367, 0.5232, 0.2351, 0.5521, 0.2206, 0.5414, 0.2348, 0.5239, 0.2367, 0.5521, 0.2206, 0.5544, 0.228, 0.5414, 0.2348, 0.5791, 0.1637, 0.5171, 0.1835, 0.5288, 0.1651, 0.5791, 0.1637, 0.5811, 0.1861, 0.5171, 0.1835, 0.6002, 0.1541, 0.5811, 0.1861, 0.5791, 0.1637, 0.6002, 0.1541, 0.6047, 0.1788, 0.5811, 0.1861, 0.5976, 0.1439, 0.6047, 0.1788, 0.6002, 0.1541, 0.6002, 0.1541, 0.5721, 0.08527, 0.5976, 0.1439, 0.5696, 0.1037, 0.5721, 0.08527, 0.6002, 0.1541, 0.5696, 0.1037, 0.5613, 0.08422, 0.5721, 0.08527, 0.5, 0.08316, 0.5613, 0.08422, 0.5696, 0.1037, 0.5696, 0.1037, 0.5163, 0.1131, 0.5, 0.08316, 0.58, 0.1293, 0.5163, 0.1131, 0.5696, 0.1037, 0.58, 0.1293, 0.528, 0.1296, 0.5163, 0.1131, 0.5171, 0.1835, 0.5163, 0.1131, 0.528, 0.1296, 0.528, 0.1296, 0.5288, 0.1651, 0.5171, 0.1835, 0.6002, 0.1541, 0.58, 0.1293, 0.5696, 0.1037, 0.6002, 0.1541, 0.5791, 0.1637, 0.58, 0.1293, 0.4837, 0.1131, 0.5, 0.08316, 0.5163, 0.1131, 0.4837, 0.1131, 0.4304, 0.1037, 0.5, 0.08316, 0.42, 0.1293, 0.4304, 0.1037, 0.4837, 0.1131, 0.42, 0.1293, 0.3998, 0.1541, 0.4304, 0.1037, 0.4209, 0.1637, 0.3998, 0.1541, 0.42, 0.1293, 0.4209, 0.1637, 0.4189, 0.1861, 0.3998, 0.1541, 0.4829, 0.1835, 0.4189, 0.1861, 0.4209, 0.1637, 0.4829, 0.1835, 0.4721, 0.2039, 0.4189, 0.1861, 0.4141, 0.2073, 0.4189, 0.1861, 0.4721, 0.2039, 0.4141, 0.2073, 0.3953, 0.1788, 0.4189, 0.1861, 0.3998, 0.1541, 0.4189, 0.1861, 0.3953, 0.1788, 0.3953, 0.1788, 0.4024, 0.1439, 0.3998, 0.1541, 0.4279, 0.08527, 0.3998, 0.1541, 0.4024, 0.1439, 0.4279, 0.08527, 0.4304, 0.1037, 0.3998, 0.1541, 0.4387, 0.08422, 0.4304, 0.1037, 0.4279, 0.08527, 0.4387, 0.08422, 0.5, 0.08316, 0.4304, 0.1037, 0.4712, 0.1651, 0.4829, 0.1835, 0.4209, 0.1637, 0.472, 0.1296, 0.4829, 0.1835, 0.4712, 0.1651, 0.4837, 0.1131, 0.4829, 0.1835, 0.472, 0.1296, 0.472, 0.1296, 0.42, 0.1293, 0.4837, 0.1131, 0.5811, 0.1861, 0.5279, 0.2039, 0.5171, 0.1835, 0.5811, 0.1861, 0.5859, 0.2073, 0.5279, 0.2039, 0.6047, 0.1788, 0.5859, 0.2073, 0.5811, 0.1861, 0.5, 0.2205, 0.5279, 0.2039, 0.5859, 0.2073, 0.5, 0.2205, 0.4721, 0.2039, 0.5279, 0.2039, 0.4141, 0.2073, 0.4721, 0.2039, 0.5, 0.2205])
me_onisuzume_mat_0.materials.append(mat_mat_0)
me_onisuzume_mat_0.use_remesh_preserve_volume = False
me_onisuzume_mat_0.use_remesh_preserve_attributes = False
me_onisuzume_mat_0.use_mirror_vertex_groups = False
me_onisuzume_mat_0.update()
me_onisuzume_mat_12 = bpy.data.meshes.new('onisuzume_mat_12')
me_onisuzume_mat_12.from_pydata([(0.4748, 0.7879, 0.4994), (0.5396, 0.3316, -0.04106), (0.7045, 0.1907, -0.3357), (0.6311, 0.6392, 0.5469), (1.657, -0.2336, 0.7428), (1.457, 0.1257, 0.847), (1.142, 0.3177, 0.7698), (1.911, -0.651, 0.3025), (1.679, -0.2698, 0.7045), (1.351, -0.1778, -0.3333), (-1.671, -0.2564, 0.7187), (-1.911, -0.651, 0.3025), (-1.351, -0.1778, -0.3333), (-1.657, -0.2336, 0.7428), (-1.142, 0.3177, 0.7698), (-1.457, 0.1257, 0.847), (0.9156, 0.4595, 0.6473), (-0.4748, 0.7879, 0.4994), (-0.7045, 0.1907, -0.3357), (-0.5396, 0.3316, -0.04106), (-0.6311, 0.6392, 0.5469), (-0.9156, 0.4595, 0.6473)], [], [(0, 1, 2), (3, 0, 2), (4, 5, 6), (7, 8, 4), (9, 7, 4), (10, 11, 12), (13, 10, 12), (14, 15, 13), (2, 16, 3), (2, 9, 16), (9, 6, 16), (9, 4, 6), (17, 18, 19), (17, 20, 18), (21, 18, 20), (21, 12, 18), (14, 12, 21), (14, 13, 12)])
me_onisuzume_mat_12.polygons.foreach_set('use_smooth', [True] * 18)
_k = set([(0, 1), (0, 3), (1, 2), (2, 9), (3, 16), (4, 5), (4, 8), (5, 6), (6, 16), (7, 8), (7, 9), (10, 11), (10, 13), (11, 12), (12, 18), (13, 15), (14, 15), (14, 21), (17, 19), (17, 20), (18, 19), (20, 21)])
me_onisuzume_mat_12.attributes.new('sharp_edge', 'BOOLEAN', 'EDGE').data.foreach_set('value', [ (min(e.vertices), max(e.vertices)) in _k for e in me_onisuzume_mat_12.edges])
_uv = me_onisuzume_mat_12.uv_layers.new(name='UVTex')
_uv.uv.foreach_set('vector', [0.366, 0.987, 0.333, 0.018, 0.857, 0.019, 0.366, 0.987, 0.862, 0.988, 0.857, 0.019, 0.993, 0.585, 0.945, 0.972, 0.58, 0.981, 0.669, 0.004, 0.988, 0.405, 1.007, 0.428, 0.008, 0.002, 0.669, 0.004, 1.007, 0.428, 0.9883, 0.4053, 0.6693, 0.004464, 0.007764, 0.002464, 1.007, 0.4284, 0.9883, 0.4053, 0.007764, 0.002464, 0.5803, 0.9808, 0.9451, 0.9719, 0.9933, 0.5847, 0.293, -0.001, 0.756, 0.977, 0.248, 0.989, 0.293, -0.001, 0.727, 0.002, 0.756, 0.977, 0.008, 0.002, 0.618, 0.985, 0.007, 0.991, 0.008, 0.002, 1.007, 0.428, 0.618, 0.985, 0.3657, 0.9872, 0.8571, 0.0186, 0.3329, 0.01786, 0.3657, 0.9872, 0.8618, 0.988, 0.8571, 0.0186, 0.7559, 0.9771, 0.2931, -0.001241, 0.2475, 0.9893, 0.7559, 0.9771, 0.7273, 0.001784, 0.2931, -0.001241, 0.6182, 0.9853, 0.007764, 0.002464, 0.006696, 0.9908, 0.6182, 0.9853, 1.007, 0.4284, 0.007764, 0.002464])
me_onisuzume_mat_12.materials.append(mat_mat_12)
me_onisuzume_mat_12.use_remesh_preserve_volume = False
me_onisuzume_mat_12.use_remesh_preserve_attributes = False
me_onisuzume_mat_12.use_mirror_vertex_groups = False
me_onisuzume_mat_12.update()
me_onisuzume_mat_1 = bpy.data.meshes.new('onisuzume_mat_1')
me_onisuzume_mat_1.from_pydata([(0.3975, -0.5688, -0.2085), (0.1566, -0.4907, -0.2798), (0.4474, -0.4113, -0.2835), (0.2186, -0.5592, -0.2039), (0.3625, -0.8006, -0.0793), (0.2328, -0.8043, -0.07751), (0.161, -0.4437, 0.1348), (0.2206, -0.5347, -0.01301), (0.2349, -0.8003, 0.09102), (0.3673, -0.8016, 0.08532), (0.4013, -0.5461, -0.01269), (-0.2349, -0.8003, 0.09102), (-0.2206, -0.5347, -0.01301), (-0.4013, -0.5461, -0.01269), (-0.3673, -0.8016, 0.08532), (-0.3975, -0.5688, -0.2085), (-0.3625, -0.8006, -0.0793), (-0.2186, -0.5592, -0.2039), (-0.4474, -0.4113, -0.2835), (-0.1566, -0.4907, -0.2798), (-0.2328, -0.8043, -0.07751), (-0.161, -0.4437, 0.1348), (0.4421, -0.3686, 0.1191), (-0.4421, -0.3686, 0.1191)], [], [(0, 1, 2), (0, 3, 1), (3, 0, 4), (4, 5, 3), (3, 6, 1), (3, 7, 6), (5, 7, 3), (5, 8, 7), (7, 8, 9), (10, 7, 9), (10, 9, 4), (0, 10, 4), (11, 12, 13), (14, 11, 13), (14, 13, 15), (16, 14, 15), (17, 18, 19), (17, 15, 18), (20, 15, 17), (20, 16, 15), (12, 19, 21), (12, 17, 19), (11, 17, 12), (11, 20, 17), (10, 0, 2), (2, 22, 10), (10, 6, 7), (10, 22, 6), (13, 18, 15), (13, 23, 18), (21, 13, 12), (21, 23, 13)])
me_onisuzume_mat_1.polygons.foreach_set('use_smooth', [True] * 32)
_k = set([(1, 2), (1, 6), (2, 22), (4, 5), (4, 9), (5, 8), (6, 22), (8, 9), (11, 14), (11, 20), (14, 16), (16, 20), (18, 19), (18, 23), (19, 21), (21, 23)])
me_onisuzume_mat_1.attributes.new('sharp_edge', 'BOOLEAN', 'EDGE').data.foreach_set('value', [ (min(e.vertices), max(e.vertices)) in _k for e in me_onisuzume_mat_1.edges])
_uv = me_onisuzume_mat_1.uv_layers.new(name='UVTex')
_uv.uv.foreach_set('vector', [0.7241, 0.7289, 0.0, 1.0, 0.8892, 0.9891, 0.7241, 0.7289, 0.1968, 0.7429, 0.0, 1.0, 0.1968, 0.7429, 0.7241, 0.7289, 0.7011, 0.000782, 0.7011, 0.000782, 0.2346, 0.007286, 0.1968, 0.7429, 0.8107, 0.7853, 0.07262, 0.9911, 0.8393, 0.9777, 0.8107, 0.7853, 0.1697, 0.7725, 0.07262, 0.9911, 0.7905, 0.01621, 0.1697, 0.7725, 0.8107, 0.7853, 0.7905, 0.01621, 0.1784, 0.01692, 0.1697, 0.7725, 0.1965, 0.7457, 0.2409, 0.005758, 0.704, -0.004464, 0.7171, 0.7247, 0.1965, 0.7457, 0.704, -0.004464, 0.9805, 0.7827, 0.992, -0.006696, 0.5939, 0.005246, 0.5121, 0.7668, 0.9805, 0.7827, 0.5939, 0.005246, 0.2409, 0.005758, 0.1965, 0.7457, 0.7171, 0.7247, 0.704, -0.004464, 0.2409, 0.005758, 0.7171, 0.7247, 0.992, -0.006696, 0.9805, 0.7827, 0.5121, 0.7668, 0.5939, 0.005246, 0.992, -0.006696, 0.5121, 0.7668, 0.1968, 0.7429, 0.8892, 0.9891, 0.0, 1.0, 0.1968, 0.7429, 0.7241, 0.7289, 0.8892, 0.9891, 0.2346, 0.007286, 0.7241, 0.7289, 0.1968, 0.7429, 0.2346, 0.007286, 0.7011, 0.000782, 0.7241, 0.7289, 0.1697, 0.7725, 0.8393, 0.9777, 0.07262, 0.9911, 0.1697, 0.7725, 0.8107, 0.7853, 0.8393, 0.9777, 0.1784, 0.01692, 0.8107, 0.7853, 0.1697, 0.7725, 0.1784, 0.01692, 0.7905, 0.01621, 0.8107, 0.7853, 0.9866, 0.9966, 0.9805, 0.7827, 0.5121, 0.7668, 0.5121, 0.7668, 0.445, 0.9846, 0.9866, 0.9966, 0.7171, 0.7247, 0.01013, 1.0, 0.1965, 0.7457, 0.7171, 0.7247, 0.8929, 0.9988, 0.01013, 1.0, 0.9866, 0.9966, 0.5121, 0.7668, 0.9805, 0.7827, 0.9866, 0.9966, 0.445, 0.9846, 0.5121, 0.7668, 0.01013, 1.0, 0.7171, 0.7247, 0.1965, 0.7457, 0.01013, 1.0, 0.8929, 0.9988, 0.7171, 0.7247])
me_onisuzume_mat_1.materials.append(mat_mat_1)
me_onisuzume_mat_1.use_remesh_preserve_volume = False
me_onisuzume_mat_1.use_remesh_preserve_attributes = False
me_onisuzume_mat_1.use_mirror_vertex_groups = False
me_onisuzume_mat_1.update()
me_onisuzume_mat_13 = bpy.data.meshes.new('onisuzume_mat_13')
me_onisuzume_mat_13.from_pydata([(-0.04413, 1.432, 1.452), (0.04254, 1.499, 1.378), (-0.04254, 1.499, 1.378), (0.04412, 1.432, 1.452), (-0.04822, 1.395, 1.666), (0.04822, 1.395, 1.666), (-0.03782, 1.16, 1.773), (0.03782, 1.16, 1.773), (0.2314, 1.227, 1.242), (0.1289, 1.141, 1.547), (0.2019, 1.15, 1.284), (0.1594, 1.201, 1.578), (0.1995, 1.367, 1.264), (0.08567, 1.284, 1.637), (0.09352, 1.387, 1.322), (0.0, 1.015, 1.723), (-0.1594, 1.201, 1.578), (-0.08567, 1.284, 1.637), (-0.1995, 1.367, 1.264), (-0.09352, 1.387, 1.322), (-0.1289, 1.141, 1.547), (-0.2314, 1.227, 1.242), (-0.2019, 1.15, 1.284), (0.1571, 1.146, 1.301), (0.06368, 1.078, 1.501), (0.105, 1.038, 1.32), (0.09742, 1.164, 1.499), (0.0, 1.218, 1.616), (-0.06368, 1.078, 1.501), (-0.09742, 1.164, 1.499), (-0.1571, 1.146, 1.301), (-0.105, 1.038, 1.32)], [], [(0, 1, 2), (0, 3, 1), (3, 0, 4), (4, 5, 3), (6, 5, 4), (6, 7, 5), (8, 9, 10), (8, 11, 9), (12, 11, 8), (12, 13, 11), (14, 13, 12), (14, 5, 13), (3, 5, 14), (14, 1, 3), (11, 15, 9), (11, 7, 15), (13, 7, 11), (13, 5, 7), (6, 15, 7), (6, 16, 15), (17, 16, 6), (17, 18, 16), (19, 18, 17), (17, 4, 19), (6, 4, 17), (16, 20, 15), (16, 21, 20), (18, 21, 16), (21, 22, 20), (0, 19, 4), (0, 2, 19), (23, 24, 25), (23, 26, 24), (27, 24, 26), (27, 28, 24), (29, 28, 27), (29, 30, 28), (31, 28, 30), (31, 25, 28), (24, 28, 25)])
me_onisuzume_mat_13.polygons.foreach_set('use_smooth', [True] * 40)
_k = set([(1, 2), (1, 14), (2, 19), (8, 10), (8, 12), (9, 10), (9, 15), (12, 14), (15, 20), (18, 19), (18, 21), (20, 22), (21, 22), (23, 25), (23, 26), (25, 31), (26, 27), (27, 29), (29, 30), (30, 31)])
me_onisuzume_mat_13.attributes.new('sharp_edge', 'BOOLEAN', 'EDGE').data.foreach_set('value', [ (min(e.vertices), max(e.vertices)) in _k for e in me_onisuzume_mat_13.edges])
_uv = me_onisuzume_mat_13.uv_layers.new(name='UVTex')
_uv.uv.foreach_set('vector', [0.3446, 0.2264, 0.5815, 0.009637, 0.414, 0.009637, 0.3446, 0.2264, 0.653, 0.222, 0.5815, 0.009637, 0.653, 0.222, 0.3446, 0.2264, 0.3182, 0.4771, 0.3182, 0.4771, 0.7038, 0.4861, 0.653, 0.222, 0.3388, 0.7248, 0.7038, 0.4861, 0.3182, 0.4771, 0.3388, 0.7248, 0.6491, 0.7382, 0.7038, 0.4861, 0.999, 0.1839, 0.8894, 0.5729, 0.9067, 0.2655, 0.999, 0.1839, 0.9745, 0.7238, 0.8894, 0.5729, 0.849, 0.1208, 0.9745, 0.7238, 0.999, 0.1839, 0.849, 0.1208, 0.7955, 0.5225, 0.9745, 0.7238, 0.7452, 0.1376, 0.7955, 0.5225, 0.849, 0.1208, 0.7452, 0.1376, 0.7038, 0.4861, 0.7955, 0.5225, 0.653, 0.222, 0.7038, 0.4861, 0.7452, 0.1376, 0.7452, 0.1376, 0.5815, 0.009637, 0.653, 0.222, 0.9745, 0.7238, 0.5132, 1.003, 0.8894, 0.5729, 0.9745, 0.7238, 0.6491, 0.7382, 0.5132, 1.003, 0.7955, 0.5225, 0.6491, 0.7382, 0.9745, 0.7238, 0.7955, 0.5225, 0.7038, 0.4861, 0.6491, 0.7382, 0.3388, 0.7248, 0.5132, 1.003, 0.6491, 0.7382, 0.3388, 0.7248, 0.0112, 0.6992, 0.5132, 1.003, 0.2398, 0.5337, 0.0112, 0.6992, 0.3388, 0.7248, 0.2398, 0.5337, 0.09839, 0.1205, 0.0112, 0.6992, 0.2075, 0.1263, 0.09839, 0.1205, 0.2398, 0.5337, 0.2398, 0.5337, 0.3182, 0.4771, 0.2075, 0.1263, 0.3388, 0.7248, 0.3182, 0.4771, 0.2398, 0.5337, 0.0112, 0.6992, 0.08099, 0.5394, 0.5132, 1.003, 0.0112, 0.6992, -0.007045, 0.1947, 0.08099, 0.5394, 0.09839, 0.1205, -0.007045, 0.1947, 0.0112, 0.6992, -0.007045, 0.1947, 0.08788, 0.2739, 0.08099, 0.5394, 0.3446, 0.2264, 0.2075, 0.1263, 0.3182, 0.4771, 0.3446, 0.2264, 0.414, 0.009637, 0.2075, 0.1263, 0.9953, 0.01594, 0.6693, 0.1151, 0.7444, 0.01183, 0.9953, 0.01594, 0.9217, 0.1218, 0.6693, 0.1151, 0.4914, -0.02455, 0.6693, 0.1151, 0.9217, 0.1218, 0.4914, -0.02455, 0.3561, 0.1039, 0.6693, 0.1151, 0.1476, 0.1273, 0.3561, 0.1039, 0.4914, -0.02455, 0.1476, 0.1273, 0.006714, -0.003217, 0.3561, 0.1039, 0.1626, -0.00156, 0.3561, 0.1039, 0.006714, -0.003217, 0.1626, -0.00156, 0.7444, 0.01183, 0.3561, 0.1039, 0.6693, 0.1151, 0.3561, 0.1039, 0.7444, 0.01183])
me_onisuzume_mat_13.materials.append(mat_mat_13)
me_onisuzume_mat_13.use_remesh_preserve_volume = False
me_onisuzume_mat_13.use_remesh_preserve_attributes = False
me_onisuzume_mat_13.use_mirror_vertex_groups = False
me_onisuzume_mat_13.update()
me_onisuzume_mat_14 = bpy.data.meshes.new('onisuzume_mat_14')
me_onisuzume_mat_14.from_pydata([(-0.1571, 1.146, 1.301), (0.1571, 1.146, 1.301), (0.2019, 1.15, 1.284), (-0.2019, 1.15, 1.284), (0.2019, 1.15, 1.284), (-0.1289, 1.141, 1.547), (-0.2019, 1.15, 1.284), (0.1289, 1.141, 1.547), (0.0, 1.015, 1.723)], [], [(0, 1, 2), (3, 0, 2), (4, 5, 6), (4, 7, 5), (8, 5, 7)])
me_onisuzume_mat_14.polygons.foreach_set('use_smooth', [True] * 5)
_k = set([(0, 1), (0, 3), (1, 2), (2, 3), (4, 6), (4, 7), (5, 6), (5, 8), (7, 8)])
me_onisuzume_mat_14.attributes.new('sharp_edge', 'BOOLEAN', 'EDGE').data.foreach_set('value', [ (min(e.vertices), max(e.vertices)) in _k for e in me_onisuzume_mat_14.edges])
_uv = me_onisuzume_mat_14.uv_layers.new(name='UVTex')
_uv.uv.foreach_set('vector', [-0.1875, 0.00348, 1.192, -0.001914, 0.9911, 0.6971, -0.004464, 0.687, -0.1875, 0.00348, 0.9911, 0.6971, 0.9841, 0.5228, 0.2104, 0.8628, -0.01753, 0.5318, 0.9841, 0.5228, 0.8701, 0.8673, 0.2104, 0.8628, 0.4979, 1.003, 0.2104, 0.8628, 0.8701, 0.8673])
me_onisuzume_mat_14.materials.append(mat_mat_14)
me_onisuzume_mat_14.use_remesh_preserve_volume = False
me_onisuzume_mat_14.use_remesh_preserve_attributes = False
me_onisuzume_mat_14.use_mirror_vertex_groups = False
me_onisuzume_mat_14.update()
me_onisuzume_mat_8 = bpy.data.meshes.new('onisuzume_mat_8')
me_onisuzume_mat_8.from_pydata([(0.2071, 0.9886, 1.197), (-0.2071, 0.9886, 1.197), (-0.1538, 0.8451, 1.1), (0.1538, 0.8451, 1.1), (0.105, 1.038, 1.32), (-0.105, 1.038, 1.32), (0.1339, 0.9025, 0.9721), (0.1189, 0.9025, 0.9721), (0.2172, 0.9625, 1.083), (0.2913, 1.006, 0.9958), (0.3303, 1.205, 1.112), (0.2661, 1.177, 1.198), (0.2314, 1.227, 1.242), (0.2019, 1.15, 1.284), (0.2045, 1.069, 1.24), (-0.3746, 1.411, 0.9813), (-0.1995, 1.367, 1.264), (-0.09352, 1.387, 1.322), (-0.2314, 1.227, 1.242), (-0.3303, 1.205, 1.112), (-0.2019, 1.15, 1.284), (-0.2913, 1.006, 0.9958), (-0.2172, 0.9625, 1.083), (-0.1339, 0.9025, 0.9721), (-0.1189, 0.9025, 0.9721), (0.1995, 1.367, 1.264), (0.3746, 1.411, 0.9813), (0.09352, 1.387, 1.322), (0.4448, 1.381, 0.6644), (0.3045, 1.201, 0.8704), (0.3474, 1.573, 0.7466), (0.4716, 1.586, 0.7193), (0.3727, 1.703, 0.9734), (-0.4716, 1.586, 0.7193), (-0.3727, 1.703, 0.9734), (-0.4448, 1.381, 0.6644), (-0.3474, 1.573, 0.7466), (-0.3045, 1.201, 0.8704), (-0.2712, 1.854, 0.7344), (-0.2755, 1.84, 0.7318), (-0.2403, 1.662, 1.236), (-0.2948, 2.024, 0.8197), (-0.08575, 1.702, 1.282), (-0.04254, 1.499, 1.378), (0.0, 1.687, 1.363), (0.04254, 1.499, 1.378), (0.08575, 1.702, 1.282), (0.2403, 1.662, 1.236), (0.2948, 2.024, 0.8197), (0.2712, 1.854, 0.7344), (0.2755, 1.84, 0.7318), (-0.08512, 1.931, 0.8585), (-0.07425, 1.934, 0.886), (0.0, 1.983, 1.078), (0.07425, 1.934, 0.886), (0.08512, 1.931, 0.8585), (-0.1571, 1.146, 1.301), (0.1571, 1.146, 1.301), (0.2868, 0.03037, -0.9292), (0.6381, 0.06809, -1.808), (0.1656, 0.1011, -1.103), (0.254, 0.01958, -0.915), (0.1457, 0.07058, -1.066), (0.4634, 0.2512, -2.019), (0.3158, 0.4822, -2.116), (0.0, 0.04854, -1.065), (0.1428, 0.6939, -2.243), (-0.1428, 0.6939, -2.243), (-0.3158, 0.4822, -2.116), (-0.1457, 0.07058, -1.066), (-0.1656, 0.1011, -1.103), (-0.1428, 0.6939, -2.243), (1e-06, 0.1545, -1.11), (0.1428, 0.6939, -2.243), (-0.4634, 0.2512, -2.019), (-0.6381, 0.06809, -1.808), (-0.254, 0.01958, -0.915), (-0.2868, 0.03037, -0.9292), (0.0, 2.166, 0.5925), (0.2208, 2.069, 0.2423), (0.3619, 1.882, -0.08586), (0.4764, 1.871, 0.2837), (0.5271, 1.793, 0.6372), (0.3929, 1.184, 0.5975), (0.2315, 1.011, 0.95), (0.3118, 0.8532, 0.7981), (0.02363, 0.301, 1.195), (-0.08258, 0.6658, 1.094), (-0.1622, 0.5831, 1.103), (-0.3619, 1.882, -0.08586), (-0.4764, 1.871, 0.2837), (-0.5271, 1.793, 0.6372), (-0.2208, 2.069, 0.2423), (-0.4449, 1.173, 0.6143), (-0.2315, 1.011, 0.95), (-0.3368, 0.8478, 0.8122)], [], [(0, 1, 2), (3, 0, 2), (4, 5, 1), (0, 4, 1), (6, 3, 7), (6, 8, 3), (0, 3, 8), (9, 0, 8), (10, 0, 9), (11, 0, 10), (12, 11, 10), (12, 13, 11), (14, 11, 13), (14, 0, 11), (15, 16, 17), (15, 18, 16), (19, 18, 15), (19, 20, 18), (1, 20, 19), (19, 21, 1), (22, 1, 21), (22, 2, 1), (23, 2, 22), (23, 24, 2), (25, 26, 27), (25, 12, 26), (10, 26, 12), (10, 28, 26), (29, 28, 10), (29, 30, 28), (31, 28, 30), (31, 26, 28), (32, 26, 31), (33, 15, 34), (33, 35, 15), (36, 35, 33), (36, 37, 35), (19, 35, 37), (19, 15, 35), (34, 38, 39), (34, 40, 38), (41, 38, 40), (40, 42, 41), (43, 42, 40), (43, 44, 42), (45, 44, 43), (45, 46, 44), (47, 46, 45), (47, 48, 46), (49, 48, 47), (47, 32, 49), (50, 49, 32), (42, 51, 41), (42, 52, 51), (44, 52, 42), (44, 53, 52), (54, 53, 44), (44, 46, 54), (55, 54, 46), (46, 48, 55), (56, 1, 5), (56, 20, 1), (0, 57, 4), (0, 14, 57), (13, 57, 14), (58, 59, 60), (58, 61, 59), (62, 59, 61), (62, 63, 59), (60, 63, 62), (60, 59, 63), (62, 64, 60), (62, 65, 64), (66, 64, 65), (65, 67, 66), (68, 67, 65), (65, 69, 68), (70, 68, 69), (70, 71, 68), (72, 71, 70), (72, 73, 71), (60, 73, 72), (60, 64, 73), (69, 74, 70), (69, 75, 74), (76, 75, 69), (76, 77, 75), (70, 75, 77), (70, 74, 75), (78, 52, 53), (78, 54, 52), (53, 54, 78), (79, 48, 49), (79, 55, 48), (49, 55, 79), (30, 80, 31), (30, 50, 80), (81, 80, 50), (81, 31, 80), (82, 31, 81), (82, 32, 31), (50, 32, 82), (82, 81, 50), (10, 83, 29), (10, 9, 83), (84, 83, 9), (84, 29, 83), (9, 85, 84), (9, 8, 85), (6, 85, 8), (6, 84, 85), (86, 3, 2), (86, 7, 3), (87, 7, 86), (87, 24, 7), (88, 24, 87), (88, 2, 24), (87, 2, 88), (87, 86, 2), (33, 89, 36), (33, 90, 89), (91, 90, 33), (91, 39, 90), (34, 39, 91), (91, 33, 34), (39, 89, 90), (39, 36, 89), (92, 38, 41), (92, 51, 38), (41, 51, 92), (37, 93, 19), (37, 94, 93), (21, 93, 94), (21, 19, 93), (94, 95, 21), (94, 23, 95), (22, 95, 23), (22, 21, 95)])
me_onisuzume_mat_8.polygons.foreach_set('use_smooth', [True] * 138)
_k = set([(4, 5), (4, 57), (5, 56), (6, 7), (6, 84), (7, 24), (12, 13), (12, 25), (13, 57), (15, 17), (15, 34), (16, 17), (16, 18), (18, 20), (20, 56), (23, 24), (23, 94), (25, 27), (26, 27), (26, 32), (29, 30), (29, 84), (30, 50), (32, 47), (34, 40), (36, 37), (36, 39), (37, 94), (38, 39), (38, 51), (40, 43), (43, 45), (45, 47), (49, 50), (49, 55), (51, 52), (52, 54), (54, 55), (58, 60), (58, 61), (60, 72), (61, 62), (62, 65), (64, 66), (64, 73), (65, 69), (66, 67), (67, 68), (68, 71), (69, 76), (70, 72), (70, 77), (71, 73), (76, 77)])
me_onisuzume_mat_8.attributes.new('sharp_edge', 'BOOLEAN', 'EDGE').data.foreach_set('value', [ (min(e.vertices), max(e.vertices)) in _k for e in me_onisuzume_mat_8.edges])
_uv = me_onisuzume_mat_8.uv_layers.new(name='UVTex')
_uv.uv.foreach_set('vector', [0.7194, 0.1268, 0.2806, 0.1268, 0.3373, 0.0, 0.6631, 0.0, 0.7194, 0.1268, 0.3373, 0.0, 0.7488, 0.3199, 0.2519, 0.3199, 0.1666, 0.0, 0.8346, 1e-06, 0.7488, 0.3199, 0.1666, 0.0, 0.6422, 0.04374, 0.6631, 0.0, 0.6288, 0.04374, 0.6422, 0.04374, 0.7278, 0.0982, 0.6631, 0.0, 0.7194, 0.1268, 0.6631, 0.0, 0.7278, 0.0982, 0.8083, 0.1326, 0.7194, 0.1268, 0.7278, 0.0982, 0.85, 0.3083, 0.7194, 0.1268, 0.8083, 0.1326, 0.7819, 0.2882, 0.7194, 0.1268, 0.85, 0.3083, 0.7446, 0.3322, 0.7819, 0.2882, 0.85, 0.3083, 0.7446, 0.3322, 0.7137, 0.2682, 0.7819, 0.2882, 0.7166, 0.1975, 0.7819, 0.2882, 0.7137, 0.2682, 0.7166, 0.1975, 0.7194, 0.1268, 0.7819, 0.2882, 0.1029, 0.479, 0.2887, 0.4535, 0.4012, 0.4731, 0.1029, 0.479, 0.2549, 0.3324, 0.2887, 0.4535, 0.1499, 0.3083, 0.2549, 0.3324, 0.1029, 0.479, 0.1499, 0.3083, 0.2861, 0.2684, 0.2549, 0.3324, 0.2806, 0.1268, 0.2861, 0.2684, 0.1499, 0.3083, 0.1499, 0.3083, 0.1914, 0.133, 0.2806, 0.1268, 0.2699, 0.09976, 0.2806, 0.1268, 0.1914, 0.133, 0.2699, 0.09976, 0.3373, 0.0, 0.2806, 0.1268, 0.3583, 0.04374, 0.3373, 0.0, 0.2699, 0.09976, 0.3583, 0.04374, 0.3742, 0.04374, 0.3373, 0.0, 0.7109, 0.4533, 0.8971, 0.479, 0.599, 0.4731, 0.7109, 0.4533, 0.7446, 0.3322, 0.8971, 0.479, 0.85, 0.3083, 0.8971, 0.479, 0.7446, 0.3322, 0.85, 0.3083, 0.9741, 0.4397, 0.8971, 0.479, 0.8235, 0.2967, 0.9741, 0.4397, 0.85, 0.3083, 0.8235, 0.2967, 0.8697, 0.6074, 0.9741, 0.4397, 1.0, 0.6177, 0.9741, 0.4397, 0.8697, 0.6074, 1.0, 0.6177, 0.8971, 0.479, 0.9741, 0.4397, 0.8957, 0.7262, 0.8971, 0.479, 1.0, 0.6177, 0.0, 0.6177, 0.1029, 0.479, 0.1049, 0.7283, 0.0, 0.6177, 0.0284, 0.44, 0.1029, 0.479, 0.1318, 0.6075, 0.0284, 0.44, 0.0, 0.6177, 0.1318, 0.6075, 0.1773, 0.295, 0.0284, 0.44, 0.1499, 0.3083, 0.0284, 0.44, 0.1773, 0.295, 0.1499, 0.3083, 0.1029, 0.479, 0.0284, 0.44, 0.1049, 0.7283, 0.2127, 0.8479, 0.2081, 0.8355, 0.1049, 0.7283, 0.2455, 0.7041, 0.2127, 0.8479, 0.1876, 0.9963, 0.2127, 0.8479, 0.2455, 0.7041, 0.2455, 0.7041, 0.4095, 0.7403, 0.1876, 0.9963, 0.4553, 0.5711, 0.4095, 0.7403, 0.2455, 0.7041, 0.4553, 0.5711, 0.4976, 0.7309, 0.4095, 0.7403, 0.5452, 0.5711, 0.4976, 0.7309, 0.4553, 0.5711, 0.5452, 0.5711, 0.5871, 0.7425, 0.4976, 0.7309, 0.755, 0.703, 0.5871, 0.7425, 0.5452, 0.5711, 0.755, 0.703, 0.8145, 1.0, 0.5871, 0.7425, 0.7879, 0.8479, 0.8145, 1.0, 0.755, 0.703, 0.755, 0.703, 0.8957, 0.7262, 0.7879, 0.8479, 0.7924, 0.8359, 0.7879, 0.8479, 0.8957, 0.7262, 0.4095, 0.7403, 0.4075, 0.9128, 0.1876, 0.9963, 0.4095, 0.7403, 0.4201, 0.9147, 0.4075, 0.9128, 0.4976, 0.7309, 0.4201, 0.9147, 0.4095, 0.7403, 0.4976, 0.7309, 0.4965, 0.9719, 0.4201, 0.9147, 0.5792, 0.9227, 0.4965, 0.9719, 0.4976, 0.7309, 0.4976, 0.7309, 0.5871, 0.7425, 0.5792, 0.9227, 0.5908, 0.9183, 0.5792, 0.9227, 0.5871, 0.7425, 0.5871, 0.7425, 0.8145, 1.0, 0.5908, 0.9183, 0.05805, 0.8696, 0.1666, 0.0, 0.2519, 0.3199, 0.05805, 0.8696, 0.0, 0.8745, 0.1666, 0.0, 0.8346, 1e-06, 0.9283, 0.8686, 0.7488, 0.3199, 0.8346, 1e-06, 0.9173, 0.4367, 0.9283, 0.8686, 1.0, 0.8735, 0.9283, 0.8686, 0.9173, 0.4367, 0.0, 0.0, 0.0, 0.0, 0.0, 0.0, 0.0, 0.0, 0.0, 0.0, 0.0, 0.0, 0.0, 0.0, 0.0, 0.0, 0.0, 0.0, 0.0, 0.0, 0.0, 0.0, 0.0, 0.0, 0.0, 0.0, 0.0, 0.0, 0.0, 0.0, 0.0, 0.0, 0.0, 0.0, 0.0, 0.0, 0.0, 0.0, 0.0, 0.0, 0.0, 0.0, 0.0, 0.0, 0.0, 0.0, 0.0, 0.0, 0.0, 0.0, 0.0, 0.0, 0.0, 0.0, 0.0, 0.0, 0.0, 0.0, 0.0, 0.0, 0.0, 0.0, 0.0, 0.0, 0.0, 0.0, 0.0, 0.0, 0.0, 0.0, 0.0, 0.0, 0.0, 0.0, 0.0, 0.0, 0.0, 0.0, 0.0, 0.0, 0.0, 0.0, 0.0, 0.0, 0.0, 0.0, 0.0, 0.0, 0.0, 0.0, 0.0, 0.0, 0.0, 0.0, 0.0, 0.0, 0.0, 0.0, 0.0, 0.0, 0.0, 0.0, 0.0, 0.0, 0.0, 0.0, 0.0, 0.0, 0.0, 0.0, 0.0, 0.0, 0.0, 0.0, 0.0, 0.0, 0.0, 0.0, 0.0, 0.0, 0.0, 0.0, 0.0, 0.0, 0.0, 0.0, 0.0, 0.0, 0.0, 0.0, 0.0, 0.0, 0.0, 0.0, 0.0, 0.0, 0.0, 0.0, 0.0, 0.0, 0.0, 0.0, 0.0, 0.0, 0.4955, 1.0, 0.4448, 0.8582, 0.4975, 0.8735, 0.4955, 1.0, 0.5544, 0.8632, 0.4448, 0.8582, 0.4975, 0.8735, 0.5544, 0.8632, 0.4955, 1.0, 0.5031, 0.4401, 0.5232, 1.0, 1.0, 0.07423, 0.5031, 0.4401, 0.0, 1e-06, 0.5232, 1.0, 1.0, 0.07423, 0.0, 1e-06, 0.5031, 0.4401, 0.826, 0.0, 0.4607, 0.5418, 1.0, 0.3589, 0.826, 0.0, 0.0, 0.1564, 0.4607, 0.5418, 0.4756, 0.9442, 0.4607, 0.5418, 0.0, 0.1564, 0.4756, 0.9442, 1.0, 0.3589, 0.4607, 0.5418, 0.5782, 1.0, 1.0, 0.3589, 0.4756, 0.9442, 0.5782, 1.0, 0.4031, 0.651, 1.0, 0.3589, 0.0, 0.1564, 0.4031, 0.651, 0.5782, 1.0, 0.5782, 1.0, 0.4756, 0.9442, 0.0, 0.1564, 0.741, 0.486, 0.8183, 0.4536, 0.7228, 0.4755, 0.741, 0.486, 0.7123, 0.3757, 0.8183, 0.4536, 0.6692, 0.377, 0.8183, 0.4536, 0.7123, 0.3757, 0.6692, 0.377, 0.7228, 0.4755, 0.8183, 0.4536, 0.7123, 0.3757, 0.7493, 0.2877, 0.6692, 0.377, 0.7123, 0.3757, 0.6568, 0.3556, 0.7493, 0.2877, 0.5978, 0.3203, 0.7493, 0.2877, 0.6568, 0.3556, 0.5978, 0.3203, 0.6692, 0.377, 0.7493, 0.2877, 0.5409, 0.0, 0.6123, 0.295, 0.3877, 0.295, 0.5409, 0.0, 0.5886, 0.3203, 0.6123, 0.295, 0.4484, 0.1912, 0.5886, 0.3203, 0.5409, 0.0, 0.4484, 0.1912, 0.4132, 0.3203, 0.5886, 0.3203, 0.3931, 0.1482, 0.4132, 0.3203, 0.4484, 0.1912, 0.3931, 0.1482, 0.3877, 0.295, 0.4132, 0.3203, 0.4484, 0.1912, 0.3877, 0.295, 0.3931, 0.1482, 0.4484, 0.1912, 0.5409, 0.0, 0.3877, 0.295, 1.0, 0.3589, 0.4607, 0.5418, 0.826, 0.0, 1.0, 0.3589, 0.4756, 0.9442, 0.4607, 0.5418, 0.5782, 1.0, 0.4756, 0.9442, 1.0, 0.3589, 0.5782, 1.0, 0.0, 0.1564, 0.4756, 0.9442, 0.4031, 0.651, 0.0, 0.1564, 0.5782, 1.0, 0.5782, 1.0, 1.0, 0.3589, 0.4031, 0.651, 0.0, 0.1564, 0.4607, 0.5418, 0.4756, 0.9442, 0.0, 0.1564, 0.826, 0.0, 0.4607, 0.5418, 0.5031, 0.4401, 1.0, 0.07423, 0.5232, 1.0, 0.5031, 0.4401, 0.0, 1e-06, 1.0, 0.07423, 0.5232, 1.0, 0.0, 1e-06, 0.5031, 0.4401, 0.7228, 0.4755, 0.8183, 0.4536, 0.741, 0.486, 0.7228, 0.4755, 0.6692, 0.377, 0.8183, 0.4536, 0.7123, 0.3757, 0.8183, 0.4536, 0.6692, 0.377, 0.7123, 0.3757, 0.741, 0.486, 0.8183, 0.4536, 0.6692, 0.377, 0.7493, 0.2877, 0.7123, 0.3757, 0.6692, 0.377, 0.5978, 0.3203, 0.7493, 0.2877, 0.6568, 0.3556, 0.7493, 0.2877, 0.5978, 0.3203, 0.6568, 0.3556, 0.7123, 0.3757, 0.7493, 0.2877])
me_onisuzume_mat_8.materials.append(mat_mat_8)
me_onisuzume_mat_8.use_remesh_preserve_volume = False
me_onisuzume_mat_8.use_remesh_preserve_attributes = False
me_onisuzume_mat_8.use_mirror_vertex_groups = False
me_onisuzume_mat_8.update()
me_onisuzume_mat_9 = bpy.data.meshes.new('onisuzume_mat_9')
me_onisuzume_mat_9.from_pydata([(0.2924, 0.6432, -0.04917), (0.4853, 0.8806, -0.1847), (0.4773, 0.8561, -0.1832), (0.5396, 0.3316, -0.04106), (0.8113, 0.6747, -0.08777), (0.7045, 0.1907, -0.3357), (0.7864, 0.6551, -0.1139), (0.7912, 0.6823, -0.101), (1.56, 0.009781, 0.3521), (1.565, 0.003023, 0.3674), (1.59, -0.04348, 0.3628), (1.588, -0.04446, 0.3481), (1.925, -0.4165, -0.1839), (1.955, -0.3897, -0.1829), (1.634, -0.04245, -0.4346), (1.604, -0.06926, -0.4356), (1.321, 0.2679, 0.04866), (1.321, 0.3018, 0.07173), (2.382, -0.4568, -0.6084), (2.087, -0.1834, -0.7965), (1.657, -0.2336, 0.7428), (1.679, -0.2698, 0.7045), (2.042, -0.6871, 0.4509), (2.079, -0.6598, 0.454), (2.043, -0.6504, -0.1223), (2.006, -0.6777, -0.1253), (2.601, -0.9853, 0.02228), (2.796, -1.065, -0.296), (1.247, 0.3891, 0.03211), (1.253, 0.3575, 0.01177), (1.312, 0.1294, -0.4176), (1.337, 0.1595, -0.4272), (0.918, 0.4683, -0.563), (0.8935, 0.4382, -0.5534), (0.833, 0.6511, -0.0999), (0.8391, 0.6737, -0.08627), (1.482, 0.1571, -0.9587), (1.129, 0.3654, -0.936), (0.494, 0.6845, -0.5128), (0.4705, 0.6568, -0.496), (0.7496, 0.4684, -0.3986), (0.7731, 0.496, -0.4154), (0.8035, 0.4112, -0.9052), (0.6038, 0.5322, -0.9692), (-0.8113, 0.6747, -0.08777), (-0.7045, 0.1907, -0.3357), (-0.8324, 0.6497, -0.0987), (-0.8391, 0.6737, -0.08627), (-1.277, 0.3693, 0.04784), (-1.247, 0.3891, 0.03211), (-1.252, 0.3651, 0.01667), (-1.351, -0.1778, -0.3333), (-1.323, 0.2809, 0.0541), (-1.321, 0.3018, 0.07173), (-1.604, -0.06926, -0.4356), (-1.634, -0.04245, -0.4346), (-1.955, -0.3897, -0.1829), (-1.925, -0.4165, -0.1839), (-1.548, -0.000195, 0.3157), (-1.56, 0.009781, 0.3521), (-2.087, -0.1834, -0.7965), (-2.382, -0.4568, -0.6084), (-2.079, -0.6598, 0.454), (-2.048, -0.6845, 0.4518), (-1.671, -0.2564, 0.7187), (-1.657, -0.2336, 0.7428), (-1.565, 0.003023, 0.3674), (-1.579, -0.02224, 0.3649), (-2.012, -0.6751, -0.1244), (-2.043, -0.6504, -0.1223), (-2.796, -1.065, -0.296), (-2.601, -0.9853, 0.02228), (-0.8935, 0.4382, -0.5534), (-0.918, 0.4683, -0.563), (-1.337, 0.1595, -0.4272), (-1.312, 0.1294, -0.4176), (-1.129, 0.3654, -0.936), (-1.482, 0.1571, -0.9587), (-0.7731, 0.496, -0.4154), (-0.7496, 0.4684, -0.3986), (-0.7859, 0.6524, -0.1152), (-0.7912, 0.6823, -0.101), (-0.4853, 0.8806, -0.1847), (-0.4745, 0.8473, -0.1827), (-0.4705, 0.6568, -0.496), (-0.494, 0.6845, -0.5128), (-0.6038, 0.5322, -0.9692), (-0.8035, 0.4112, -0.9052), (1.351, -0.1778, -0.3333), (1.277, 0.3693, 0.04784), (1.911, -0.651, 0.3025), (-0.5396, 0.3316, -0.04106), (-0.2924, 0.6432, -0.04917), (-1.911, -0.651, 0.3025), (-1.671, -0.2564, 0.7187), (1.679, -0.2698, 0.7045)], [], [(0, 1, 2), (3, 0, 2), (4, 5, 6), (7, 4, 6), (8, 9, 10), (11, 8, 10), (8, 11, 12), (13, 8, 12), (14, 15, 16), (17, 14, 16), (18, 19, 14), (13, 18, 14), (20, 21, 22), (23, 20, 22), (24, 25, 10), (9, 24, 10), (26, 27, 24), (23, 26, 24), (28, 29, 30), (31, 28, 30), (32, 33, 34), (35, 32, 34), (36, 37, 32), (31, 36, 32), (38, 39, 2), (1, 38, 2), (7, 6, 40), (41, 7, 40), (42, 43, 38), (41, 42, 38), (44, 45, 46), (47, 44, 46), (48, 49, 50), (51, 48, 50), (48, 51, 52), (53, 48, 52), (53, 52, 54), (55, 53, 54), (56, 57, 58), (59, 56, 58), (60, 61, 56), (55, 60, 56), (62, 63, 64), (65, 62, 64), (66, 67, 68), (69, 66, 68), (70, 71, 62), (69, 70, 62), (47, 46, 72), (73, 47, 72), (74, 75, 50), (49, 74, 50), (76, 77, 74), (73, 76, 74), (78, 79, 80), (81, 78, 80), (82, 83, 84), (85, 82, 84), (86, 87, 78), (85, 86, 78), (34, 4, 35), (34, 5, 4), (29, 5, 34), (29, 88, 5), (28, 88, 29), (28, 89, 88), (16, 89, 17), (16, 88, 89), (11, 88, 16), (11, 90, 88), (18, 13, 12), (14, 19, 15), (24, 27, 25), (26, 23, 22), (36, 31, 30), (32, 37, 33), (38, 43, 39), (42, 41, 40), (45, 83, 91), (45, 80, 83), (44, 80, 45), (44, 81, 80), (92, 91, 83), (82, 92, 83), (59, 67, 66), (59, 93, 67), (58, 93, 59), (58, 51, 93), (67, 93, 94), (52, 51, 58), (60, 55, 54), (56, 61, 57), (62, 71, 63), (70, 69, 68), (76, 73, 72), (74, 77, 75), (78, 87, 79), (86, 85, 84), (2, 5, 3), (2, 6, 5), (90, 10, 95), (90, 11, 10), (50, 45, 51), (50, 46, 45)])
me_onisuzume_mat_9.polygons.foreach_set('use_smooth', [True] * 104)
_k = set([(0, 1), (0, 3), (1, 38), (2, 6), (2, 39), (3, 5), (4, 7), (4, 35), (5, 88), (6, 40), (7, 41), (8, 9), (8, 13), (9, 24), (10, 25), (10, 95), (11, 12), (11, 16), (12, 18), (13, 14), (14, 17), (15, 16), (15, 19), (17, 89), (18, 19), (20, 21), (20, 23), (21, 22), (22, 26), (23, 24), (25, 27), (26, 27), (28, 31), (28, 89), (29, 30), (29, 34), (30, 36), (31, 32), (32, 35), (33, 34), (33, 37), (36, 37), (38, 41), (39, 43), (40, 42), (42, 43), (44, 47), (44, 81), (45, 51), (45, 91), (46, 50), (46, 72), (47, 73), (48, 49), (48, 53), (49, 74), (50, 75), (51, 93), (52, 54), (52, 58), (53, 55), (54, 60), (55, 56), (56, 59), (57, 58), (57, 61), (59, 66), (60, 61), (62, 65), (62, 69), (63, 64), (63, 71), (64, 65), (66, 69), (67, 68), (67, 94), (68, 70), (70, 71), (72, 76), (73, 74), (75, 77), (76, 77), (78, 81), (78, 85), (79, 80), (79, 87), (80, 83), (82, 85), (82, 92), (83, 84), (84, 86), (86, 87), (88, 90), (90, 95), (91, 92), (93, 94)])
me_onisuzume_mat_9.attributes.new('sharp_edge', 'BOOLEAN', 'EDGE').data.foreach_set('value', [ (min(e.vertices), max(e.vertices)) in _k for e in me_onisuzume_mat_9.edges])
_uv = me_onisuzume_mat_9.uv_layers.new(name='UVTex')
_uv.uv.foreach_set('vector', [1.253, 2.866, 1.087, 2.765, 1.085, 2.67, 1.05, 0.9977, 1.253, 2.866, 1.085, 2.67, 0.5207, 2.677, 0.1888, 0.01329, 0.5331, 2.528, 0.5533, 2.675, 0.5207, 2.677, 0.5331, 2.528, 0.512, 3.038, 0.4944, 3.042, 0.4639, 2.826, 0.4753, 2.789, 0.512, 3.038, 0.4639, 2.826, -0.002, 0.998, 0.9955, 1.0, 0.996, 0.962, -0.002, 0.96, -0.002, 0.998, 0.996, 0.962, -0.002, 0.96, 0.996, 0.962, 0.9955, 1.0, -0.002, 0.998, -0.002, 0.96, 0.9955, 1.0, 0.9733, 0.2556, 0.2293, 0.01659, 0.007757, 0.9952, 0.8704, 0.997, 0.9733, 0.2556, 0.007757, 0.9952, 0.9955, 1.0, -0.002232, 0.9978, -0.002232, 0.9598, 0.9955, 0.9621, 0.9955, 1.0, -0.002232, 0.9598, -0.002, 0.96, 0.996, 0.962, 0.9955, 1.0, -0.002, 0.998, -0.002, 0.96, 0.9955, 1.0, 0.9959, 0.003219, 0.00281, 0.000928, 0.01044, 0.9965, 0.998, 0.9978, 0.9959, 0.003219, 0.01044, 0.9965, -0.002, 0.998, 0.9955, 1.0, 0.996, 0.962, -0.002, 0.96, -0.002, 0.998, 0.996, 0.962, -0.002, 0.96, 0.996, 0.962, 0.9955, 1.0, -0.002, 0.998, -0.002, 0.96, 0.9955, 1.0, 0.9992, 0.000432, 0.000936, 0.0, -0.002232, 0.9968, 1.0, 1.0, 0.9992, 0.000432, -0.002232, 0.9968, -0.002, 0.96, 0.996, 0.962, 0.9955, 1.0, -0.002, 0.998, -0.002, 0.96, 0.9955, 1.0, -0.002, 0.998, 0.9955, 1.0, 0.996, 0.962, -0.002, 0.96, -0.002, 0.998, 0.996, 0.962, 0.9978, 0.005051, 0.001547, 0.002232, 0.002232, 1.002, 0.9928, 1.002, 0.9978, 0.005051, 0.002232, 1.002, 0.9331, 2.861, 1.0, 0.003774, 0.918, 2.715, 0.9137, 2.857, 0.9331, 2.861, 0.918, 2.715, 0.1817, 2.909, 0.2104, 2.913, 0.2013, 2.79, -0.005655, 0.003375, 0.1817, 2.909, 0.2013, 2.79, 1.005, 3.09, 0.9105, 0.000725, 0.9798, 2.953, 0.9829, 3.087, 1.005, 3.09, 0.9798, 2.953, 0.002, 0.996, 0.998, 1.0, 0.998, 0.955, 0.0, 0.949, 0.002, 0.996, 0.998, 0.955, 0.998, 0.955, 0.0, 0.949, 0.002, 0.996, 0.998, 1.0, 0.998, 0.955, 0.002, 0.996, 0.2293, 0.01659, 0.9733, 0.2556, 0.8704, 0.997, 0.007757, 0.9952, 0.2293, 0.01659, 0.8704, 0.997, 0.998, 0.955, 0.0, 0.949, 0.002, 0.996, 0.998, 1.0, 0.998, 0.955, 0.002, 0.996, 0.002, 0.996, 0.998, 1.0, 0.998, 0.955, 0.0, 0.949, 0.002, 0.996, 0.998, 0.955, 0.00281, 0.000928, 0.9959, 0.003219, 0.998, 0.9978, 0.01044, 0.9965, 0.00281, 0.000928, 0.998, 0.9978, 0.002, 0.996, 0.998, 1.0, 0.998, 0.955, 0.0, 0.949, 0.002, 0.996, 0.998, 0.955, 0.0, 0.949, 0.998, 0.955, 0.998, 1.0, 0.002, 0.996, 0.0, 0.949, 0.998, 1.0, 0.000936, 0.0, 0.9992, 0.000432, 1.0, 1.0, -0.002232, 0.9968, 0.000936, 0.0, 1.0, 1.0, 0.0, 0.949, 0.998, 0.955, 0.998, 1.0, 0.002, 0.996, 0.0, 0.949, 0.998, 1.0, 0.002232, 0.9955, 0.9978, 1.0, 0.9978, 0.9554, 0.0, 0.9487, 0.002232, 0.9955, 0.9978, 0.9554, 0.001547, 0.002232, 0.9978, 0.005051, 0.9928, 1.002, 0.002232, 1.002, 0.001547, 0.002232, 0.9928, 1.002, 0.918, 2.715, 0.9331, 2.861, 0.9137, 2.857, 0.918, 2.715, 1.0, 0.003774, 0.9331, 2.861, 0.1984, 2.751, 1.0, 0.003774, 0.918, 2.715, 0.1984, 2.751, -0.005655, 0.003375, 1.0, 0.003774, 0.2104, 2.913, -0.005655, 0.003375, 0.1984, 2.751, 0.2104, 2.913, 0.1817, 2.909, -0.005655, 0.003375, 0.9783, 2.888, 1.005, 3.09, 0.9829, 3.087, 0.9783, 2.888, 0.9105, 0.000725, 1.005, 3.09, 0.4753, 2.789, 0.9105, 0.000725, 0.9783, 2.888, 0.4753, 2.789, 0.06564, 0.002416, 0.9105, 0.000725, 0.516, 0.007, -0.002, 0.96, 0.996, 0.962, -0.002, 0.96, 0.516, 0.007, 0.996, 0.962, -0.002, 0.96, 0.516, 0.007, 0.996, 0.962, 0.516, 0.007, -0.002, 0.96, 0.996, 0.962, 0.516, 0.007, -0.002, 0.96, 0.996, 0.962, -0.002, 0.96, 0.516, 0.007, 0.996, 0.962, -0.002, 0.96, 0.516, 0.007, 0.996, 0.962, 0.516, 0.007, -0.002, 0.96, 0.996, 0.962, 0.1888, 0.01329, 1.084, 2.636, 1.05, 0.9977, 0.1888, 0.01329, 0.5311, 2.514, 1.084, 2.636, 0.5207, 2.677, 0.5311, 2.514, 0.1888, 0.01329, 0.5207, 2.677, 0.5533, 2.675, 0.5311, 2.514, 1.253, 2.866, 1.05, 0.9977, 1.084, 2.636, 1.087, 2.765, 1.253, 2.866, 1.084, 2.636, 0.512, 3.038, 0.4779, 2.925, 0.4944, 3.042, 0.512, 3.038, 0.06564, 0.002416, 0.4779, 2.925, 0.5332, 2.877, 0.06564, 0.002416, 0.512, 3.038, 0.5332, 2.877, 0.9105, 0.000725, 0.06564, 0.002416, 0.4779, 2.925, 0.06564, 0.002416, 0.06416, 2.96, 0.9798, 2.953, 0.9105, 0.000725, 0.5332, 2.877, 0.502, 0.007, 0.0, 0.949, 0.998, 0.955, 0.0, 0.949, 0.502, 0.007, 0.998, 0.955, 0.0, 0.949, 0.502, 0.007, 0.998, 0.955, 0.502, 0.007, 0.0, 0.949, 0.998, 0.955, 0.502, 0.007, 0.0, 0.949, 0.998, 0.955, 0.0, 0.949, 0.502, 0.007, 0.998, 0.955, 0.0, 0.949, 0.502, 0.007, 0.998, 0.955, 0.502, 0.007, 0.0, 0.9487, 0.9978, 0.9554, 1.085, 2.67, 0.1888, 0.01329, 1.05, 0.9977, 1.085, 2.67, 0.5331, 2.528, 0.1888, 0.01329, 0.06564, 0.002416, 0.4639, 2.826, 0.06421, 2.859, 0.06564, 0.002416, 0.4753, 2.789, 0.4639, 2.826, 0.2013, 2.79, 1.0, 0.003774, -0.005655, 0.003375, 0.2013, 2.79, 0.918, 2.715, 1.0, 0.003774])
me_onisuzume_mat_9.materials.append(mat_mat_9)
me_onisuzume_mat_9.use_remesh_preserve_volume = False
me_onisuzume_mat_9.use_remesh_preserve_attributes = False
me_onisuzume_mat_9.use_mirror_vertex_groups = False
me_onisuzume_mat_9.update()
me_onisuzume_mat_6 = bpy.data.meshes.new('onisuzume_mat_6')
me_onisuzume_mat_6.from_pydata([(-0.403, 0.1309, -0.7973), (-0.2437, 0.2455, -0.8268), (-0.1656, 0.1011, -1.103), (0.1656, 0.1011, -1.103), (0.2437, 0.2455, -0.8268), (0.403, 0.1309, -0.7973), (0.2868, 0.03037, -0.9292), (-0.2868, 0.03037, -0.9292), (1e-06, 0.1545, -1.11)], [], [(0, 1, 2), (3, 4, 5), (3, 5, 6), (7, 0, 2), (8, 4, 3), (8, 1, 4), (2, 1, 8)])
me_onisuzume_mat_6.polygons.foreach_set('use_smooth', [True] * 7)
_k = set([(0, 1), (0, 7), (1, 4), (2, 7), (2, 8), (3, 6), (3, 8), (4, 5), (5, 6)])
me_onisuzume_mat_6.attributes.new('sharp_edge', 'BOOLEAN', 'EDGE').data.foreach_set('value', [ (min(e.vertices), max(e.vertices)) in _k for e in me_onisuzume_mat_6.edges])
_uv = me_onisuzume_mat_6.uv_layers.new(name='UVTex')
_uv.uv.foreach_set('vector', [0.002232, 0.926, 0.321, 0.721, 0.0677, 0.2948, 0.9094, 0.2837, 0.4516, 0.654, 0.942, 0.9483, 0.9652, 0.2748, 0.6473, 0.772, 0.5697, 0.3259, 0.01735, 0.4633, 0.3661, 0.772, 0.3623, 0.2011, 0.512, 0.1112, 0.8534, 0.8147, 0.9942, 0.364, 0.512, 0.1112, 0.1625, 0.8013, 0.8534, 0.8147, 0.000732, 0.3373, 0.1625, 0.8013, 0.512, 0.1112])
me_onisuzume_mat_6.materials.append(mat_mat_6)
me_onisuzume_mat_6.use_remesh_preserve_volume = False
me_onisuzume_mat_6.use_remesh_preserve_attributes = False
me_onisuzume_mat_6.use_mirror_vertex_groups = False
me_onisuzume_mat_6.update()
me_onisuzume_mat_11 = bpy.data.meshes.new('onisuzume_mat_11')
me_onisuzume_mat_11.from_pydata([(1.604, -0.06926, -0.4356), (1.588, -0.04446, 0.3481), (1.321, 0.2679, 0.04866), (1.925, -0.4165, -0.1839), (2.087, -0.1834, -0.7965), (2.382, -0.4568, -0.6084), (2.006, -0.6777, -0.1253), (1.679, -0.2698, 0.7045), (1.59, -0.04348, 0.3628), (2.042, -0.6871, 0.4509), (2.796, -1.065, -0.296), (2.601, -0.9853, 0.02228), (0.8935, 0.4382, -0.5534), (1.253, 0.3575, 0.01177), (0.833, 0.6511, -0.0999), (1.312, 0.1294, -0.4176), (1.129, 0.3654, -0.936), (1.482, 0.1571, -0.9587), (0.4705, 0.6568, -0.496), (0.7864, 0.6551, -0.1139), (0.4773, 0.8561, -0.1832), (0.7496, 0.4684, -0.3986), (0.6038, 0.5322, -0.9692), (0.8035, 0.4112, -0.9052), (-1.925, -0.4165, -0.1839), (-1.323, 0.2809, 0.0541), (-1.548, -0.000195, 0.3157), (-1.604, -0.06926, -0.4356), (-2.382, -0.4568, -0.6084), (-2.087, -0.1834, -0.7965), (-2.048, -0.6845, 0.4518), (-1.579, -0.02224, 0.3649), (-1.671, -0.2564, 0.7187), (-2.012, -0.6751, -0.1244), (-2.601, -0.9853, 0.02228), (-2.796, -1.065, -0.296), (-1.312, 0.1294, -0.4176), (-0.8324, 0.6497, -0.0987), (-1.252, 0.3651, 0.01667), (-0.8935, 0.4382, -0.5534), (-1.482, 0.1571, -0.9587), (-1.129, 0.3654, -0.936), (-0.7496, 0.4684, -0.3986), (-0.4745, 0.8473, -0.1827), (-0.7859, 0.6524, -0.1152), (-0.4705, 0.6568, -0.496), (-0.8035, 0.4112, -0.9052), (-0.6038, 0.5322, -0.9692)], [], [(0, 1, 2), (0, 3, 1), (3, 0, 4), (4, 5, 3), (6, 7, 8), (6, 9, 7), (10, 9, 6), (10, 11, 9), (12, 13, 14), (12, 15, 13), (16, 15, 12), (16, 17, 15), (18, 19, 20), (18, 21, 19), (22, 21, 18), (22, 23, 21), (24, 25, 26), (24, 27, 25), (28, 27, 24), (28, 29, 27), (30, 31, 32), (30, 33, 31), (34, 33, 30), (34, 35, 33), (36, 37, 38), (36, 39, 37), (40, 39, 36), (40, 41, 39), (42, 43, 44), (42, 45, 43), (46, 45, 42), (46, 47, 45)])
me_onisuzume_mat_11.polygons.foreach_set('use_smooth', [True] * 32)
_k = set([(0, 2), (0, 4), (1, 2), (1, 3), (3, 5), (4, 5), (6, 8), (6, 10), (7, 8), (7, 9), (9, 11), (10, 11), (12, 14), (12, 16), (13, 14), (13, 15), (15, 17), (16, 17), (18, 20), (18, 22), (19, 20), (19, 21), (21, 23), (22, 23), (24, 26), (24, 28), (25, 26), (25, 27), (27, 29), (28, 29), (30, 32), (30, 34), (31, 32), (31, 33), (33, 35), (34, 35), (36, 38), (36, 40), (37, 38), (37, 39), (39, 41), (40, 41), (42, 44), (42, 46), (43, 44), (43, 45), (45, 47), (46, 47)])
me_onisuzume_mat_11.attributes.new('sharp_edge', 'BOOLEAN', 'EDGE').data.foreach_set('value', [ (min(e.vertices), max(e.vertices)) in _k for e in me_onisuzume_mat_11.edges])
_uv = me_onisuzume_mat_11.uv_layers.new(name='UVTex')
_uv.uv.foreach_set('vector', [0.998, 0.451, 0.0, -0.002, 0.998, -0.002, 0.998, 0.451, 0.0, 0.451, 0.0, -0.002, 0.0, 0.451, 0.998, 0.451, 0.996, 1.0, 0.996, 1.0, -0.004, 0.998, 0.0, 0.451, 0.998, 0.451, 0.0, -0.002, 0.998, -0.002, 0.998, 0.451, 0.0, 0.451, 0.0, -0.002, 0.996, 1.0, 0.0, 0.451, 0.998, 0.451, 0.996, 1.0, -0.004, 0.998, 0.0, 0.451, 0.998, 0.451, 0.0, -0.002, 0.998, -0.002, 0.998, 0.451, 0.0, 0.451, 0.0, -0.002, 0.996, 1.0, 0.0, 0.451, 0.998, 0.451, 0.996, 1.0, -0.004, 0.998, 0.0, 0.451, 0.9978, 0.4509, 0.0, -0.002232, 0.9978, -0.002232, 0.9978, 0.4509, 0.0, 0.4509, 0.0, -0.002232, 0.9955, 1.0, 0.0, 0.4509, 0.9978, 0.4509, 0.9955, 1.0, -0.004464, 0.9978, 0.0, 0.4509, 1.0, 0.458, 0.0, 0.002, 1.002, 0.002, 1.0, 0.458, 0.0, 0.455, 0.0, 0.002, 1.0, 1.0, 0.0, 0.455, 1.0, 0.458, 1.0, 1.0, 0.0, 0.998, 0.0, 0.455, 1.0, 0.458, 0.0, 0.002, 1.002, 0.002, 1.0, 0.458, 0.0, 0.455, 0.0, 0.002, 1.0, 1.0, 0.0, 0.455, 1.0, 0.458, 1.0, 1.0, 0.0, 0.998, 0.0, 0.455, 1.0, 0.458, 0.0, 0.002, 1.002, 0.002, 1.0, 0.458, 0.0, 0.455, 0.0, 0.002, 1.0, 1.0, 0.0, 0.455, 1.0, 0.458, 1.0, 1.0, 0.0, 0.998, 0.0, 0.455, 1.0, 0.4576, 0.0, 0.002232, 1.002, 0.002232, 1.0, 0.4576, 0.0, 0.4554, 0.0, 0.002232, 1.0, 1.0, 0.0, 0.4554, 1.0, 0.4576, 1.0, 1.0, 0.0, 0.9978, 0.0, 0.4554])
me_onisuzume_mat_11.materials.append(mat_mat_11)
me_onisuzume_mat_11.use_remesh_preserve_volume = False
me_onisuzume_mat_11.use_remesh_preserve_attributes = False
me_onisuzume_mat_11.use_mirror_vertex_groups = False
me_onisuzume_mat_11.update()
me_onisuzume_mat_7 = bpy.data.meshes.new('onisuzume_mat_7')
me_onisuzume_mat_7.from_pydata([(3e-06, -0.1446, -0.8221), (0.254, 0.01958, -0.915), (0.3429, -0.006856, -0.8097), (0.1457, 0.07058, -1.066), (0.0, 0.04854, -1.065), (-0.1457, 0.07058, -1.066), (-0.254, 0.01958, -0.915), (-0.3429, -0.006856, -0.8097), (-0.403, 0.1309, -0.7973), (-0.2868, 0.03037, -0.9292), (0.403, 0.1309, -0.7973), (0.2868, 0.03037, -0.9292)], [], [(0, 1, 2), (0, 3, 1), (3, 0, 4), (0, 5, 4), (5, 0, 6), (0, 7, 6), (6, 8, 9), (6, 7, 8), (10, 1, 11), (10, 2, 1)])
me_onisuzume_mat_7.polygons.foreach_set('use_smooth', [True] * 10)
_k = set([(0, 2), (0, 7), (1, 3), (1, 11), (2, 10), (3, 4), (4, 5), (5, 6), (6, 9), (7, 8), (8, 9), (10, 11)])
me_onisuzume_mat_7.attributes.new('sharp_edge', 'BOOLEAN', 'EDGE').data.foreach_set('value', [ (min(e.vertices), max(e.vertices)) in _k for e in me_onisuzume_mat_7.edges])
_uv = me_onisuzume_mat_7.uv_layers.new(name='UVTex')
_uv.uv.foreach_set('vector', [0.488, 0.8504, 0.9344, 0.3896, 1.001, 0.655, 0.488, 0.8504, 0.7793, 0.2985, 0.9344, 0.3896, 0.7793, 0.2985, 0.488, 0.8504, 0.5015, 0.2104, 0.488, 0.8504, 0.2488, 0.2775, 0.5015, 0.2104, 0.2488, 0.2775, 0.488, 0.8504, 0.03583, 0.3422, 0.488, 0.8504, 0.0123, 0.684, 0.03583, 0.3422, 0.239, 0.2462, 0.5201, 0.7742, 0.3923, 0.2535, 0.239, 0.2462, 0.1886, 0.6126, 0.5201, 0.7742, 0.6004, 0.6961, 0.9099, 0.3539, 0.7595, 0.3081, 0.6004, 0.6961, 0.9827, 0.6572, 0.9099, 0.3539])
me_onisuzume_mat_7.materials.append(mat_mat_7)
me_onisuzume_mat_7.use_remesh_preserve_volume = False
me_onisuzume_mat_7.use_remesh_preserve_attributes = False
me_onisuzume_mat_7.use_mirror_vertex_groups = False
me_onisuzume_mat_7.update()

# ---- objects
ob_lamp_002 = bpy.data.objects.new('Lamp.002', light_lamp)
ob_lamp_001 = bpy.data.objects.new('Lamp.001', light_lamp)
ob_camera_001 = bpy.data.objects.new('Camera.001', cam_camera_001)
ob_onisuzume_mat_14_none = bpy.data.objects.new('onisuzume_mat_14_NONE', me_onisuzume_mat_14_none)
ob_onisuzume_mat_4 = bpy.data.objects.new('onisuzume_mat_4', me_onisuzume_mat_4)
ob_onisuzume_mat_5 = bpy.data.objects.new('onisuzume_mat_5', me_onisuzume_mat_5)
ob_onisuzume_mat_2 = bpy.data.objects.new('onisuzume_mat_2', me_onisuzume_mat_2)
ob_onisuzume_mat_3 = bpy.data.objects.new('onisuzume_mat_3', me_onisuzume_mat_3)
ob_onisuzume_mat_10 = bpy.data.objects.new('onisuzume_mat_10', me_onisuzume_mat_10)
ob_onisuzume_mat_0 = bpy.data.objects.new('onisuzume_mat_0', me_onisuzume_mat_0)
ob_onisuzume_mat_12 = bpy.data.objects.new('onisuzume_mat_12', me_onisuzume_mat_12)
ob_onisuzume_mat_1 = bpy.data.objects.new('onisuzume_mat_1', me_onisuzume_mat_1)
ob_onisuzume_mat_13 = bpy.data.objects.new('onisuzume_mat_13', me_onisuzume_mat_13)
ob_onisuzume_mat_14 = bpy.data.objects.new('onisuzume_mat_14', me_onisuzume_mat_14)
ob_onisuzume_mat_8 = bpy.data.objects.new('onisuzume_mat_8', me_onisuzume_mat_8)
ob_onisuzume_mat_9 = bpy.data.objects.new('onisuzume_mat_9', me_onisuzume_mat_9)
ob_onisuzume_mat_6 = bpy.data.objects.new('onisuzume_mat_6', me_onisuzume_mat_6)
ob_onisuzume_mat_11 = bpy.data.objects.new('onisuzume_mat_11', me_onisuzume_mat_11)
ob_onisuzume_mat_7 = bpy.data.objects.new('onisuzume_mat_7', me_onisuzume_mat_7)

# ---- transforms, parenting, visibility, modifiers, constraints
ob_lamp_002.location = (0.7155, 1.073, 4.293)
ob_lamp_002.lock_rotations_4d = False
ob_lamp_002.empty_display_type = 'ARROWS'
ob_lamp_002.lineart.crease_threshold = 0.0
ob_lamp_001.location = (-0.7155, 1.073, 4.293)
ob_lamp_001.lock_rotations_4d = False
ob_lamp_001.empty_display_type = 'ARROWS'
ob_lamp_001.lineart.crease_threshold = 0.0
ob_camera_001.location = (0.0, 1.073, 4.293)
ob_camera_001.lock_rotations_4d = False
ob_camera_001.empty_display_type = 'ARROWS'
ob_camera_001.lineart.crease_threshold = 0.0
ob_onisuzume_mat_14_none.location = (0.0, 0.0, 0.0)
ob_onisuzume_mat_14_none.lock_rotations_4d = False
ob_onisuzume_mat_14_none.empty_display_type = 'ARROWS'
ob_onisuzume_mat_14_none.lineart.crease_threshold = 0.0
ob_onisuzume_mat_4.location = (0.0, 0.0, 0.0)
ob_onisuzume_mat_4.lock_rotations_4d = False
ob_onisuzume_mat_4.empty_display_type = 'ARROWS'
ob_onisuzume_mat_4.lineart.crease_threshold = 0.0
ob_onisuzume_mat_5.location = (0.0, 0.0, 0.0)
ob_onisuzume_mat_5.lock_rotations_4d = False
ob_onisuzume_mat_5.empty_display_type = 'ARROWS'
ob_onisuzume_mat_5.lineart.crease_threshold = 0.0
ob_onisuzume_mat_2.location = (0.0, 0.0, 0.0)
ob_onisuzume_mat_2.lock_rotations_4d = False
ob_onisuzume_mat_2.empty_display_type = 'ARROWS'
ob_onisuzume_mat_2.lineart.crease_threshold = 0.0
ob_onisuzume_mat_3.location = (0.0, 0.0, 0.0)
ob_onisuzume_mat_3.lock_rotations_4d = False
ob_onisuzume_mat_3.empty_display_type = 'ARROWS'
ob_onisuzume_mat_3.lineart.crease_threshold = 0.0
ob_onisuzume_mat_10.location = (0.0, 0.0, 0.0)
ob_onisuzume_mat_10.lock_rotations_4d = False
ob_onisuzume_mat_10.empty_display_type = 'ARROWS'
ob_onisuzume_mat_10.lineart.crease_threshold = 0.0
ob_onisuzume_mat_0.location = (0.0, 0.0, 0.0)
ob_onisuzume_mat_0.lock_rotations_4d = False
ob_onisuzume_mat_0.empty_display_type = 'ARROWS'
ob_onisuzume_mat_0.lineart.crease_threshold = 0.0
ob_onisuzume_mat_12.location = (0.0, 0.0, 0.0)
ob_onisuzume_mat_12.lock_rotations_4d = False
ob_onisuzume_mat_12.empty_display_type = 'ARROWS'
ob_onisuzume_mat_12.lineart.crease_threshold = 0.0
ob_onisuzume_mat_1.location = (0.0, 0.0, 0.0)
ob_onisuzume_mat_1.lock_rotations_4d = False
ob_onisuzume_mat_1.empty_display_type = 'ARROWS'
ob_onisuzume_mat_1.lineart.crease_threshold = 0.0
ob_onisuzume_mat_13.location = (0.0, 0.0, 0.0)
ob_onisuzume_mat_13.lock_rotations_4d = False
ob_onisuzume_mat_13.empty_display_type = 'ARROWS'
ob_onisuzume_mat_13.lineart.crease_threshold = 0.0
ob_onisuzume_mat_14.location = (0.0, 0.0, 0.0)
ob_onisuzume_mat_14.lock_rotations_4d = False
ob_onisuzume_mat_14.empty_display_type = 'ARROWS'
ob_onisuzume_mat_14.lineart.crease_threshold = 0.0
ob_onisuzume_mat_8.location = (0.0, 0.0, 0.0)
ob_onisuzume_mat_8.lock_rotations_4d = False
ob_onisuzume_mat_8.empty_display_type = 'ARROWS'
ob_onisuzume_mat_8.lineart.crease_threshold = 0.0
ob_onisuzume_mat_9.location = (0.0, 0.0, 0.0)
ob_onisuzume_mat_9.lock_rotations_4d = False
ob_onisuzume_mat_9.empty_display_type = 'ARROWS'
ob_onisuzume_mat_9.lineart.crease_threshold = 0.0
ob_onisuzume_mat_6.location = (0.0, 0.0, 0.0)
ob_onisuzume_mat_6.lock_rotations_4d = False
ob_onisuzume_mat_6.empty_display_type = 'ARROWS'
ob_onisuzume_mat_6.lineart.crease_threshold = 0.0
ob_onisuzume_mat_11.location = (0.0, 0.0, 0.0)
ob_onisuzume_mat_11.lock_rotations_4d = False
ob_onisuzume_mat_11.empty_display_type = 'ARROWS'
ob_onisuzume_mat_11.lineart.crease_threshold = 0.0
ob_onisuzume_mat_7.location = (0.0, 0.0, 0.0)
ob_onisuzume_mat_7.lock_rotations_4d = False
ob_onisuzume_mat_7.empty_display_type = 'ARROWS'
ob_onisuzume_mat_7.lineart.crease_threshold = 0.0

# ---- collection membership
col_collection_1.objects.link(ob_lamp_002)
col_collection_1.objects.link(ob_lamp_001)
col_collection_1.objects.link(ob_camera_001)
col_collection_1.objects.link(ob_onisuzume_mat_14_none)
col_collection_1.objects.link(ob_onisuzume_mat_4)
col_collection_1.objects.link(ob_onisuzume_mat_5)
col_collection_1.objects.link(ob_onisuzume_mat_2)
col_collection_1.objects.link(ob_onisuzume_mat_3)
col_collection_1.objects.link(ob_onisuzume_mat_10)
col_collection_1.objects.link(ob_onisuzume_mat_0)
col_collection_1.objects.link(ob_onisuzume_mat_12)
col_collection_1.objects.link(ob_onisuzume_mat_1)
col_collection_1.objects.link(ob_onisuzume_mat_13)
col_collection_1.objects.link(ob_onisuzume_mat_14)
col_collection_1.objects.link(ob_onisuzume_mat_8)
col_collection_1.objects.link(ob_onisuzume_mat_9)
col_collection_1.objects.link(ob_onisuzume_mat_6)
col_collection_1.objects.link(ob_onisuzume_mat_11)
col_collection_1.objects.link(ob_onisuzume_mat_7)

# ---- scene / render settings (as saved in the file)
scene.camera = ob_camera_001
scene.frame_start = 1; scene.frame_end = 250; scene.frame_set(1)
scene.render.engine = 'BLENDER_EEVEE_NEXT'
scene.render.image_settings.file_format = 'TARGA'
scene.render.image_settings.color_mode = 'RGB'
scene.render.image_settings.compression = 90
scene.render.resolution_x = 320
scene.render.resolution_y = 256
scene.render.fps = 25
scene.render.dither_intensity = 0.0
scene.render.film_transparent = True
scene.render.use_compositing = False
scene.render.use_sequencer = False
scene.render.use_file_extension = False
scene.render.bake_margin = 2
scene.render.bake_bias = 0.0
scene.render.use_stamp_time = False
scene.render.use_stamp_date = False
scene.render.use_stamp_frame = False
scene.render.use_stamp_camera = False
scene.render.use_stamp_scene = False
scene.render.use_stamp_filename = False
scene.render.use_stamp_render_time = False
scene.render.stamp_font_size = 0
scene.render.stamp_foreground = (0.0, 0.0, 0.0, 0.0)
scene.render.stamp_background = (0.0, 0.0, 0.0, 0.0)
scene.cycles.use_denoising = False
scene.cycles.samples = 10
scene.cycles.sampling_pattern = 'TABULATED_SOBOL'
scene.cycles.light_sampling_threshold = 0.0
scene.cycles.use_adaptive_sampling = False
scene.cycles.use_light_tree = False
scene.cycles.blur_glossy = 0.0
scene.cycles.volume_bounces = 1
scene.cycles.pixel_filter_type = 'GAUSSIAN'
scene.cycles.sample_clamp_indirect = 0.0
scene.view_settings.view_transform = 'Raw'
bpy.context.view_layer.update()
